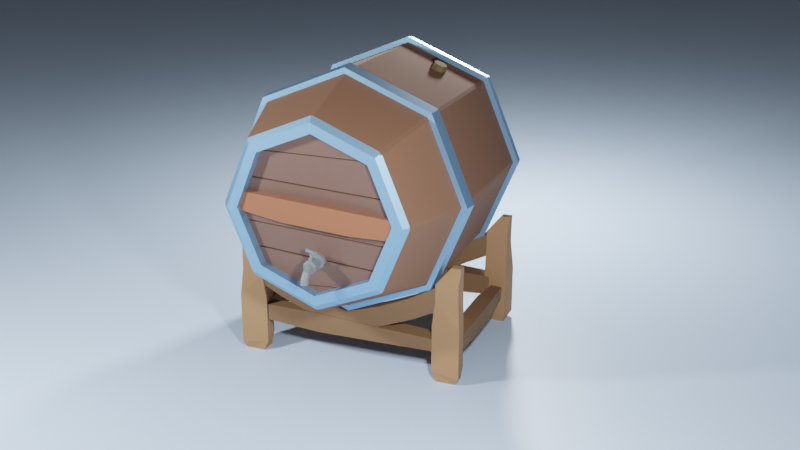 # Source: Barrel.blend  (saved by Blender 3.1.7; exported with 4.5.12 LTS)
import bpy
from mathutils import Matrix  # noqa: F401  (used for matrix-valued properties, if any)

bpy.ops.wm.read_factory_settings(use_empty=True)
scene = bpy.context.scene
scene.name = 'Scene'

# ---- collections
col_collection = bpy.data.collections.new('Collection'); scene.collection.children.link(col_collection)
col_barrel = bpy.data.collections.new('Barrel'); scene.collection.children.link(col_barrel)
col_faucet = bpy.data.collections.new('Faucet'); scene.collection.children.link(col_faucet)
col_stand = bpy.data.collections.new('Stand'); scene.collection.children.link(col_stand)

# ---- materials (node trees are filled in below, after node groups)
mat_wood = bpy.data.materials.new('Wood')
mat_wood.use_transparent_shadow = False
mat_metal = bpy.data.materials.new('Metal')
mat_metal.use_transparent_shadow = False
mat_material_003 = bpy.data.materials.new('Material.003')
mat_material_003.use_transparent_shadow = False
mat_material_004 = bpy.data.materials.new('Material.004')
mat_material_004.use_transparent_shadow = False
mat_darker_wood = bpy.data.materials.new('Darker Wood')
mat_darker_wood.use_transparent_shadow = False
mat_cork = bpy.data.materials.new('Cork')
mat_cork.use_transparent_shadow = False
mat_faucet = bpy.data.materials.new('Faucet')
mat_faucet.use_transparent_shadow = False
mat_material_002 = bpy.data.materials.new('Material.002')
mat_material_002.use_transparent_shadow = False
mat_stand_001 = bpy.data.materials.new('Stand.001')
mat_stand_001.use_transparent_shadow = False
mat_stand = bpy.data.materials.new('Stand')
mat_stand.use_transparent_shadow = False

# ---- material node trees
mat_wood.use_nodes = True; mat_wood.node_tree.nodes.clear()
_N = mat_wood.node_tree.nodes; _L = mat_wood.node_tree.links
n0 = _N.new('ShaderNodeBsdfPrincipled'); n0.name = 'Principled BSDF'; n0.location = (10, 300)
n0.distribution = 'GGX'
n0.subsurface_method = 'RANDOM_WALK_SKIN'
n0.inputs[0].default_value = (0.196, 0.09485, 0.05451, 1.0)
n0.inputs[2].default_value = 1.0
n0.inputs[3].default_value = 1.45
n0.inputs[27].default_value = (0.0, 0.0, 0.0, 1.0)
n0.inputs[28].default_value = 1.0
n1 = _N.new('ShaderNodeOutputMaterial'); n1.name = 'Material Output'; n1.location = (300, 300)
_L.new(n0.outputs[0], n1.inputs[0])
n1.is_active_output = True
mat_metal.use_nodes = True; mat_metal.node_tree.nodes.clear()
_N = mat_metal.node_tree.nodes; _L = mat_metal.node_tree.links
n0 = _N.new('ShaderNodeBsdfPrincipled'); n0.name = 'Principled BSDF'; n0.location = (10, 300)
n0.distribution = 'GGX'
n0.subsurface_method = 'RANDOM_WALK_SKIN'
n0.inputs[0].default_value = (0.2488, 0.471, 0.7794, 1.0)
n0.inputs[1].default_value = 0.7955
n0.inputs[3].default_value = 1.45
n0.inputs[27].default_value = (0.0, 0.0, 0.0, 1.0)
n0.inputs[28].default_value = 1.0
n1 = _N.new('ShaderNodeOutputMaterial'); n1.name = 'Material Output'; n1.location = (300, 300)
_L.new(n0.outputs[0], n1.inputs[0])
n1.is_active_output = True
mat_material_003.use_nodes = True; mat_material_003.node_tree.nodes.clear()
_N = mat_material_003.node_tree.nodes; _L = mat_material_003.node_tree.links
n0 = _N.new('ShaderNodeBsdfPrincipled'); n0.name = 'Principled BSDF'; n0.location = (10, 300)
n0.distribution = 'GGX'
n0.subsurface_method = 'RANDOM_WALK_SKIN'
n0.inputs[0].default_value = (0.1237, 0.06604, 0.04807, 1.0)
n0.inputs[3].default_value = 1.45
n0.inputs[27].default_value = (0.0, 0.0, 0.0, 1.0)
n0.inputs[28].default_value = 1.0
n1 = _N.new('ShaderNodeOutputMaterial'); n1.name = 'Material Output'; n1.location = (300, 300)
_L.new(n0.outputs[0], n1.inputs[0])
n1.is_active_output = True
mat_material_004.use_nodes = True; mat_material_004.node_tree.nodes.clear()
_N = mat_material_004.node_tree.nodes; _L = mat_material_004.node_tree.links
n0 = _N.new('ShaderNodeBsdfPrincipled'); n0.name = 'Principled BSDF'; n0.location = (10, 300)
n0.distribution = 'GGX'
n0.subsurface_method = 'RANDOM_WALK_SKIN'
n0.inputs[0].default_value = (0.03106, 0.01748, 0.004737, 1.0)
n0.inputs[3].default_value = 1.45
n0.inputs[27].default_value = (0.0, 0.0, 0.0, 1.0)
n0.inputs[28].default_value = 1.0
n1 = _N.new('ShaderNodeOutputMaterial'); n1.name = 'Material Output'; n1.location = (300, 300)
_L.new(n0.outputs[0], n1.inputs[0])
n1.is_active_output = True
mat_darker_wood.use_nodes = True; mat_darker_wood.node_tree.nodes.clear()
_N = mat_darker_wood.node_tree.nodes; _L = mat_darker_wood.node_tree.links
n0 = _N.new('ShaderNodeOutputMaterial'); n0.name = 'Material Output'; n0.location = (300, 300)
n1 = _N.new('ShaderNodeBsdfPrincipled'); n1.name = 'Principled BSDF'; n1.location = (10, 300)
n1.distribution = 'GGX'
n1.subsurface_method = 'RANDOM_WALK_SKIN'
n1.inputs[0].default_value = (0.2742, 0.09817, 0.04975, 1.0)
n1.inputs[2].default_value = 1.0
n1.inputs[3].default_value = 1.45
n1.inputs[27].default_value = (0.0, 0.0, 0.0, 1.0)
n1.inputs[28].default_value = 1.0
_L.new(n1.outputs[0], n0.inputs[0])
n0.is_active_output = True
mat_cork.use_nodes = True; mat_cork.node_tree.nodes.clear()
_N = mat_cork.node_tree.nodes; _L = mat_cork.node_tree.links
n0 = _N.new('ShaderNodeBsdfPrincipled'); n0.name = 'Principled BSDF'; n0.location = (10, 300)
n0.distribution = 'GGX'
n0.subsurface_method = 'RANDOM_WALK_SKIN'
n0.inputs[0].default_value = (0.1376, 0.09622, 0.03994, 1.0)
n0.inputs[2].default_value = 1.0
n0.inputs[3].default_value = 1.45
n0.inputs[27].default_value = (0.0, 0.0, 0.0, 1.0)
n0.inputs[28].default_value = 1.0
n1 = _N.new('ShaderNodeOutputMaterial'); n1.name = 'Material Output'; n1.location = (300, 300)
_L.new(n0.outputs[0], n1.inputs[0])
n1.is_active_output = True
mat_faucet.use_nodes = True; mat_faucet.node_tree.nodes.clear()
_N = mat_faucet.node_tree.nodes; _L = mat_faucet.node_tree.links
n0 = _N.new('ShaderNodeBsdfPrincipled'); n0.name = 'Principled BSDF'; n0.location = (10, 300)
n0.distribution = 'GGX'
n0.subsurface_method = 'RANDOM_WALK_SKIN'
n0.inputs[0].default_value = (0.1651, 0.1912, 0.2086, 1.0)
n0.inputs[2].default_value = 0.3636
n0.inputs[3].default_value = 1.45
n0.inputs[13].default_value = 0.9773
n0.inputs[27].default_value = (0.0, 0.0, 0.0, 1.0)
n0.inputs[28].default_value = 1.0
n1 = _N.new('ShaderNodeOutputMaterial'); n1.name = 'Material Output'; n1.location = (300, 300)
_L.new(n0.outputs[0], n1.inputs[0])
n1.is_active_output = True
mat_material_002.use_nodes = True; mat_material_002.node_tree.nodes.clear()
_N = mat_material_002.node_tree.nodes; _L = mat_material_002.node_tree.links
n0 = _N.new('ShaderNodeBsdfPrincipled'); n0.name = 'Principled BSDF'; n0.location = (10, 300)
n0.distribution = 'GGX'
n0.subsurface_method = 'RANDOM_WALK_SKIN'
n0.inputs[0].default_value = (0.5674, 0.7464, 1.0, 1.0)
n0.inputs[3].default_value = 1.45
n0.inputs[27].default_value = (0.0, 0.0, 0.0, 1.0)
n0.inputs[28].default_value = 1.0
n1 = _N.new('ShaderNodeOutputMaterial'); n1.name = 'Material Output'; n1.location = (300, 300)
_L.new(n0.outputs[0], n1.inputs[0])
n1.is_active_output = True
mat_stand_001.use_nodes = True; mat_stand_001.node_tree.nodes.clear()
_N = mat_stand_001.node_tree.nodes; _L = mat_stand_001.node_tree.links
n0 = _N.new('ShaderNodeOutputMaterial'); n0.name = 'Material Output'; n0.location = (300, 300)
n1 = _N.new('ShaderNodeBsdfPrincipled'); n1.name = 'Principled BSDF'; n1.location = (10, 300)
n1.distribution = 'GGX'
n1.subsurface_method = 'RANDOM_WALK_SKIN'
n1.inputs[0].default_value = (0.1902, 0.1042, 0.05163, 1.0)
n1.inputs[2].default_value = 1.0
n1.inputs[3].default_value = 1.45
n1.inputs[27].default_value = (0.0, 0.0, 0.0, 1.0)
n1.inputs[28].default_value = 1.0
_L.new(n1.outputs[0], n0.inputs[0])
n0.is_active_output = True
mat_stand.use_nodes = True; mat_stand.node_tree.nodes.clear()
_N = mat_stand.node_tree.nodes; _L = mat_stand.node_tree.links
n0 = _N.new('ShaderNodeBsdfPrincipled'); n0.name = 'Principled BSDF'; n0.location = (10, 300)
n0.distribution = 'GGX'
n0.subsurface_method = 'RANDOM_WALK_SKIN'
n0.inputs[0].default_value = (0.3588, 0.1931, 0.09296, 1.0)
n0.inputs[2].default_value = 1.0
n0.inputs[3].default_value = 1.45
n0.inputs[27].default_value = (0.0, 0.0, 0.0, 1.0)
n0.inputs[28].default_value = 1.0
n1 = _N.new('ShaderNodeOutputMaterial'); n1.name = 'Material Output'; n1.location = (300, 300)
_L.new(n0.outputs[0], n1.inputs[0])
n1.is_active_output = True

# ---- world
world_world = bpy.data.worlds.new('World'); scene.world = world_world
world_world.use_nodes = True; world_world.node_tree.nodes.clear()
_N = world_world.node_tree.nodes; _L = world_world.node_tree.links
n0 = _N.new('ShaderNodeOutputWorld'); n0.name = 'World Output'; n0.location = (300, 300)
n1 = _N.new('ShaderNodeBackground'); n1.name = 'Background'; n1.location = (10, 300)
n1.inputs[0].default_value = (0.05088, 0.05088, 0.05088, 1.0)
_L.new(n1.outputs[0], n0.inputs[0])
n0.is_active_output = True
world_world.color = (0.05088, 0.05088, 0.05088)
world_world.use_sun_shadow = False
world_world.sun_shadow_jitter_overblur = 0.0

# ---- cameras
cam_camera = bpy.data.cameras.new('Camera')
cam_camera.clip_end = 100.0
cam_camera.ortho_scale = 7.314

# ---- lights
light_spot = bpy.data.lights.new('Spot', 'POINT')
light_spot.transmission_factor = 0.0
light_spot.energy = 1201.0
light_spot.shadow_soft_size = 0.25
light_spot.shadow_maximum_resolution = 0.006
light_spot.use_absolute_resolution = True
light_spot_001 = bpy.data.lights.new('Spot.001', 'POINT')
light_spot_001.transmission_factor = 0.0
light_spot_001.energy = 1541.0
light_spot_001.shadow_soft_size = 0.25
light_spot_001.shadow_maximum_resolution = 0.006
light_spot_001.use_absolute_resolution = True
light_spot_002 = bpy.data.lights.new('Spot.002', 'POINT')
light_spot_002.transmission_factor = 0.0
light_spot_002.energy = 1818.0
light_spot_002.shadow_soft_size = 0.25
light_spot_002.shadow_maximum_resolution = 0.006
light_spot_002.use_absolute_resolution = True

# ---- meshes
me_cylinder = bpy.data.meshes.new('Cylinder')
me_cylinder.from_pydata([(3.903e-09, 0.6517, 1.0), (0.4608, 0.4608, 1.0), (0.6517, 0.0, 1.0), (0.4608, -0.4608, 1.0), (-6.365e-08, -0.6517, 1.0), (-0.4608, -0.4608, 1.0), (-0.6517, 5.854e-09, 1.0), (-0.4608, 0.4608, 1.0), (-0.6948, -0.6948, 0.5382), (-0.7071, -0.7071, 0.4586), (-0.9826, 1.101e-08, 0.5382), (-1.0, 1.192e-08, 0.4586), (0.0, 1.0, 0.4586), (0.0, 0.9826, 0.5382), (-0.6948, 0.6948, 0.5382), (-0.7071, 0.7071, 0.4586), (0.4608, 0.4608, 0.9419), (6.555e-09, 0.6517, 0.9419), (0.6517, 0.0, 0.9419), (0.4608, -0.4608, 0.9419), (-6.1e-08, -0.6517, 0.9419), (-0.6517, 0.0, 0.9419), (-0.7027, 0.6757, 0.5382), (-8.742e-08, -1.0, 0.4586), (-8.59e-08, -0.9826, 0.5382), (0.7071, -0.7071, 0.4586), (0.6948, -0.6948, 0.5382), (1.0, -4.371e-08, 0.4586), (0.9826, -4.037e-08, 0.5382), (0.7071, 0.7071, 0.4586), (0.6948, 0.6948, 0.5382), (0.7425, 0.7425, 0.4566), (5.963e-09, 1.05, 0.4566), (0.7296, 0.7296, 0.5402), (1.05, 0.0, 0.4566), (1.032, 0.0, 0.5402), (0.7425, -0.7425, 0.4566), (0.7296, -0.7296, 0.5402), (-8.583e-08, -1.05, 0.4566), (-8.424e-08, -1.032, 0.5402), (-0.7425, -0.7425, 0.4566), (-0.7296, -0.7296, 0.5402), (-1.05, 0.0, 0.4566), (-1.032, 0.0, 0.5402), (-0.7296, 0.7296, 0.5402), (5.963e-09, 1.032, 0.5402), (-0.7425, 0.7425, 0.4566), (0.5217, 0.5217, 1.0), (1.128e-09, 0.7377, 1.0), (0.7377, 0.0, 1.0), (0.5217, -0.5217, 1.0), (-6.642e-08, -0.7377, 1.0), (-0.5217, -0.5217, 1.0), (-0.7377, 1.691e-09, 1.0), (-0.5217, 0.5217, 1.0), (-0.6948, 0.6948, 0.5382), (-0.7027, 0.6757, 0.5382), (-0.6757, 0.7027, 0.5382), (-0.6948, 0.6948, 0.5382), (-0.5368, 0.5639, 0.9702), (-0.5639, 0.5368, 0.9702), (-0.5436, 0.5436, 0.9809), (-0.6757, 0.7027, 0.5382), (-0.5436, 0.5436, 0.9809), (-0.5368, 0.5639, 0.9702), (-0.5639, 0.5368, 0.9702), (-0.7139, 0.6907, 0.0), (-0.6907, 0.7139, 0.0), (-0.6907, 0.7139, 0.4586), (-0.7139, 0.6907, 0.4586), (-0.7071, 0.7071, 0.4586), (-0.01382, 0.9943, 0.0), (0.01382, 0.9943, 0.0), (-0.014, 0.9768, 0.5382), (0.014, 0.9768, 0.5382), (0.0, 0.9826, 0.5382), (0.01382, 0.9943, 0.4586), (-0.01382, 0.9943, 0.4586), (0.0, 1.0, 0.4586), (0.014, 0.7804, 0.9702), (-0.014, 0.7804, 0.9702), (2.965e-10, 0.7735, 0.9781), (0.693, 0.7129, 0.0), (0.7129, 0.693, 0.0), (0.7129, 0.693, 0.4586), (0.693, 0.7129, 0.4586), (0.7071, 0.7071, 0.4586), (0.6806, 0.7007, 0.5382), (0.7007, 0.6806, 0.5382), (0.6948, 0.6948, 0.5382), (0.5619, 0.5417, 0.9702), (0.5417, 0.5619, 0.9702), (0.5468, 0.5468, 0.9782), (0.9942, 0.014, 0.0), (0.9942, -0.014, 0.0), (0.9942, -0.014, 0.4586), (0.9942, 0.014, 0.4586), (1.0, -4.371e-08, 0.4586), (0.9768, 0.01418, 0.5382), (0.9768, -0.01418, 0.5382), (0.9826, -4.037e-08, 0.5382), (0.7804, -0.01418, 0.9702), (0.7804, 0.01418, 0.9702), (0.7733, -1.91e-09, 0.9782), (0.7127, -0.6936, 0.0), (0.6936, -0.7127, 0.0), (0.6936, -0.7127, 0.4586), (0.7127, -0.6936, 0.4586), (0.7071, -0.7071, 0.4586), (0.7005, -0.6812, 0.5382), (0.6812, -0.7005, 0.5382), (0.6948, -0.6948, 0.5382), (0.5423, -0.5616, 0.9702), (0.5616, -0.5423, 0.9702), (0.5472, -0.5472, 0.9779), (0.01431, -0.9941, 0.0), (-0.01431, -0.9941, 0.0), (-0.01431, -0.9941, 0.4586), (0.01431, -0.9941, 0.4586), (-8.742e-08, -1.0, 0.4586), (0.01449, -0.9766, 0.5382), (-0.01449, -0.9766, 0.5382), (-8.59e-08, -0.9826, 0.5382), (-0.01449, -0.7802, 0.9702), (0.01449, -0.7802, 0.9702), (-6.811e-08, -0.773, 0.9783), (-0.6961, -0.7117, 0.0), (-0.7117, -0.6961, 0.0), (-0.7117, -0.6961, 0.4586), (-0.6961, -0.7117, 0.4586), (-0.7071, -0.7071, 0.4586), (-0.6837, -0.6994, 0.5382), (-0.6994, -0.6837, 0.5382), (-0.6948, -0.6948, 0.5382), (-0.5606, -0.5448, 0.9702), (-0.5448, -0.5606, 0.9702), (-0.5488, -0.5488, 0.9764), (-0.9969, -0.007398, 0.0), (-0.9969, 0.007398, 0.0), (-0.9969, 0.007398, 0.4586), (-0.9969, -0.007398, 0.4586), (-1.0, 1.192e-08, 0.4586), (-0.9795, -0.007492, 0.5382), (-0.9795, 0.007492, 0.5382), (-0.9826, 1.101e-08, 0.5382), (-0.7831, 0.007492, 0.9702), (-0.7831, -0.007492, 0.9702), (-0.7794, 8.483e-10, 0.9744), (0.3984, 0.4867, 0.9419), (0.4131, 0.4806, 0.9419), (0.3383, -0.5116, 0.9419), (0.3225, -0.5181, 0.9419), (0.6079, -0.1058, 0.9419), (0.6002, -0.1243, 0.9419), (0.5808, 0.1713, 0.9419), (0.5913, 0.1458, 0.9419), (0.1899, 0.573, 0.9419), (0.2017, 0.5682, 0.9419), (0.1297, -0.598, 0.9419), (0.1173, -0.6031, 0.9419), (-0.1842, 0.5754, 0.9419), (-0.172, 0.5805, 0.9419), (-0.2316, -0.5558, 0.9419), (-0.2434, -0.5509, 0.9419), (-0.4565, -0.4626, 0.9419), (-0.4652, -0.4503, 0.9419), (-0.4608, -0.4608, 0.9463), (-0.4652, 0.4503, 0.9419), (-0.4565, 0.4626, 0.9419), (-0.4608, 0.4608, 0.9463), (-0.4565, -0.4626, 0.9332), (-0.4652, -0.4503, 0.9332), (-0.4652, 0.4503, 0.9332), (-0.4565, 0.4626, 0.9332), (-0.2434, -0.5509, 0.9331), (-0.2316, -0.5558, 0.9331), (-0.172, 0.5805, 0.9331), (-0.1842, 0.5754, 0.9331), (0.1173, -0.6031, 0.928), (0.1297, -0.598, 0.928), (0.2017, 0.5682, 0.928), (0.1899, 0.573, 0.928), (0.3225, -0.5181, 0.9302), (0.3383, -0.5116, 0.9302), (0.4131, 0.4806, 0.9302), (0.3984, 0.4867, 0.9302), (0.5913, 0.1458, 0.9341), (0.5808, 0.1713, 0.9341), (0.6002, -0.1243, 0.9341), (0.6079, -0.1058, 0.9341), (-0.7027, 0.6757, 0.5382), (-0.5639, 0.5368, 0.9702), (-0.5436, 0.5436, 0.9809), (-0.5368, 0.5639, 0.9702), (-0.6757, 0.7027, 0.5382)], [], [(141, 140, 128, 130, 9, 11), (83, 84, 96, 93), (94, 95, 107, 104), (105, 106, 118, 115), (116, 117, 129, 126), (0, 7, 169, 168, 160, 161, 17), (15, 11, 42, 46), (67, 68, 77, 71), (72, 76, 85, 82), (6, 7, 54, 53), (5, 6, 53, 52), (4, 5, 52, 51), (3, 4, 51, 50), (1, 2, 49, 47), (74, 79, 91, 87), (57, 59, 80, 73), (88, 90, 102, 98), (99, 101, 113, 109), (110, 112, 124, 120), (121, 123, 135, 131), (132, 134, 146, 142), (2, 3, 50, 49), (16, 149, 150, 19, 153, 154), (2, 1, 16, 154, 155, 18), (159, 156, 17, 161, 162, 20), (5, 4, 20, 162, 163, 164, 166), (122, 121, 131, 133, 8, 24), (108, 107, 95, 97, 27, 25), (58, 57, 73, 75, 13, 14), (100, 99, 109, 111, 26, 28), (75, 74, 87, 89, 30, 13), (103, 102, 90, 92, 47, 49), (89, 88, 98, 100, 28, 30), (7, 0, 48, 54), (24, 8, 41, 39), (11, 9, 40, 42), (8, 10, 43, 41), (9, 23, 38, 40), (10, 14, 44, 43), (23, 25, 36, 38), (25, 27, 34, 36), (78, 77, 68, 70, 15, 12), (144, 143, 56, 58, 14, 10), (130, 129, 117, 119, 23, 9), (114, 113, 101, 103, 49, 50), (133, 132, 142, 144, 10, 8), (97, 96, 84, 86, 29, 27), (111, 110, 120, 122, 24, 26), (119, 118, 106, 108, 25, 23), (44, 45, 32, 46), (43, 44, 46, 42), (41, 43, 42, 40), (39, 41, 40, 38), (37, 39, 38, 36), (35, 37, 36, 34), (33, 35, 34, 31), (45, 33, 31, 32), (26, 24, 39, 37), (14, 13, 45, 44), (12, 15, 46, 32), (28, 26, 37, 35), (29, 12, 32, 31), (13, 30, 33, 45), (30, 28, 35, 33), (27, 29, 31, 34), (81, 80, 59, 61, 54, 48), (92, 91, 79, 81, 48, 47), (22, 62, 55), (0, 1, 47, 48), (58, 56, 22, 55), (57, 58, 55, 62), (56, 60, 65, 22), (61, 60, 145, 147, 53, 54), (62, 22, 190, 194), (22, 65, 191, 190), (59, 57, 62, 64), (60, 61, 63, 65), (61, 59, 64, 63), (68, 69, 70), (66, 69, 68, 67), (125, 124, 112, 114, 50, 51), (73, 74, 75), (76, 77, 78), (79, 80, 81), (71, 77, 76, 72), (73, 80, 79, 74), (86, 85, 76, 78, 12, 29), (84, 85, 86), (87, 88, 89), (90, 91, 92), (84, 83, 82, 85), (87, 91, 90, 88), (136, 135, 123, 125, 51, 52), (95, 96, 97), (98, 99, 100), (101, 102, 103), (95, 94, 93, 96), (101, 99, 98, 102), (147, 146, 134, 136, 52, 53), (106, 107, 108), (109, 110, 111), (112, 113, 114), (106, 105, 104, 107), (112, 110, 109, 113), (143, 145, 60, 56), (117, 118, 119), (120, 121, 122), (123, 124, 125), (117, 116, 115, 118), (123, 121, 120, 124), (70, 69, 139, 141, 11, 15), (128, 129, 130), (131, 132, 133), (134, 135, 136), (128, 127, 126, 129), (134, 132, 131, 135), (138, 139, 69, 66), (139, 140, 141), (142, 143, 144), (145, 146, 147), (139, 138, 137, 140), (145, 143, 142, 146), (127, 128, 140, 137), (163, 160, 168, 164), (151, 148, 157, 158), (7, 6, 21, 167, 169), (3, 2, 18, 152, 153, 19), (149, 148, 185, 184), (4, 3, 19, 150, 151, 158, 159, 20), (153, 152, 189, 188), (155, 152, 18), (156, 159, 178, 181), (1, 0, 17, 156, 157, 148, 149, 16), (161, 160, 177, 176), (6, 5, 166, 165, 21), (164, 165, 166), (167, 168, 169), (168, 167, 172, 173), (165, 167, 21), (170, 173, 172, 171), (167, 165, 171, 172), (165, 164, 170, 171), (164, 168, 173, 170), (175, 176, 177, 174), (163, 162, 175, 174), (160, 163, 174, 177), (162, 161, 176, 175), (179, 180, 181, 178), (158, 157, 180, 179), (157, 156, 181, 180), (159, 158, 179, 178), (183, 184, 185, 182), (151, 150, 183, 182), (148, 151, 182, 185), (150, 149, 184, 183), (187, 188, 189, 186), (155, 154, 187, 186), (152, 155, 186, 189), (154, 153, 188, 187), (193, 191, 192), (190, 191, 193, 194), (63, 64, 193, 192), (65, 63, 192, 191), (64, 62, 194, 193)])
me_cylinder.polygons.foreach_set('material_index', [0, 0, 0, 0, 0, 1, 1, 0, 0, 1, 1, 1, 1, 1, 0, 0, 0, 0, 0, 0, 0, 1, 2, 1, 2, 1, 0, 0, 0, 0, 0, 1, 0, 1, 1, 1, 1, 1, 1, 1, 1, 0, 0, 0, 1, 0, 0, 0, 0, 1, 1, 1, 1, 1, 1, 1, 1, 1, 1, 1, 1, 1, 1, 1, 1, 1, 1, 0, 1, 0, 0, 0, 1, 0, 0, 0, 0, 0, 0, 0, 1, 0, 0, 1, 0, 0, 0, 0, 0, 1, 0, 0, 1, 0, 0, 1, 0, 0, 1, 0, 0, 1, 0, 0, 0, 0, 0, 1, 0, 0, 0, 0, 0, 1, 0, 0, 0, 0, 0, 1, 0, 0, 0, 2, 2, 1, 1, 0, 1, 0, 2, 0, 1, 0, 1, 0, 0, 0, 2, 3, 0, 0, 0, 3, 0, 0, 0, 3, 0, 0, 0, 3, 0, 0, 0, 3, 0, 0, 0, 1, 0, 0, 0, 0])
_uv = me_cylinder.uv_layers.new(name='UVMap')
_uv.uv.foreach_set('vector', [0.25, 0.8646, 0.2513, 0.8646, 0.3731, 0.8646, 0.375, 0.8646, 0.375, 0.8646, 0.25, 0.8646, 0.8725, 0.75, 0.8725, 0.8646, 0.7525, 0.8646, 0.7525, 0.75, 0.7475, 0.75, 0.7475, 0.8646, 0.6274, 0.8646, 0.6274, 0.75, 0.6226, 0.75, 0.6226, 0.8646, 0.5025, 0.8646, 0.5025, 0.75, 0.4975, 0.75, 0.4975, 0.8646, 0.3769, 0.8646, 0.3769, 0.75, 0.25, 0.4524, 0.1069, 0.3931, 0.1069, 0.3931, 0.1082, 0.3937, 0.1928, 0.4287, 0.1966, 0.4303, 0.25, 0.4524, 0.125, 0.8646, 0.25, 0.8646, 0.25, 0.8646, 0.125, 0.8646, 0.1221, 0.75, 0.1221, 0.8646, 0.002444, 0.8646, 0.002444, 0.75, 0.9976, 0.75, 0.9976, 0.8646, 0.8775, 0.8646, 0.8775, 0.75, 0.04758, 0.25, 0.1069, 0.3931, 0.08797, 0.412, 0.02086, 0.25, 0.1069, 0.1069, 0.04758, 0.25, 0.02086, 0.25, 0.08797, 0.08797, 0.25, 0.04758, 0.1069, 0.1069, 0.08797, 0.08797, 0.25, 0.02086, 0.3931, 0.1069, 0.25, 0.04758, 0.25, 0.02086, 0.412, 0.08797, 0.3931, 0.3931, 0.4524, 0.25, 0.4791, 0.25, 0.412, 0.412, 0.9975, 0.8846, 0.9969, 0.9926, 0.8782, 0.9926, 0.8776, 0.8846, 0.1216, 0.8846, 0.1207, 0.9926, 0.003148, 0.9926, 0.002519, 0.8846, 0.8724, 0.8846, 0.8718, 0.9926, 0.7532, 0.9926, 0.7526, 0.8846, 0.7474, 0.8846, 0.7468, 0.9926, 0.6281, 0.9926, 0.6275, 0.8846, 0.6225, 0.8846, 0.6219, 0.9926, 0.5033, 0.9926, 0.5026, 0.8846, 0.4974, 0.8846, 0.4967, 0.9926, 0.3775, 0.9926, 0.377, 0.8846, 0.373, 0.8846, 0.3725, 0.9926, 0.2517, 0.9926, 0.2513, 0.8846, 0.4524, 0.25, 0.3931, 0.1069, 0.412, 0.08797, 0.4791, 0.25, 0.3931, 0.3931, 0.3783, 0.3993, 0.3551, 0.0911, 0.3931, 0.1069, 0.4364, 0.2114, 0.4304, 0.3032, 0.4524, 0.25, 0.3931, 0.3931, 0.3931, 0.3931, 0.4304, 0.3032, 0.4337, 0.2953, 0.4524, 0.25, 0.2864, 0.06267, 0.309, 0.428, 0.25, 0.4524, 0.1966, 0.4303, 0.1781, 0.07738, 0.25, 0.04758, 0.1069, 0.1069, 0.25, 0.04758, 0.25, 0.04758, 0.1781, 0.07738, 0.1744, 0.07889, 0.1082, 0.1063, 0.1069, 0.1069, 0.5, 0.8846, 0.4974, 0.8846, 0.377, 0.8846, 0.375, 0.8846, 0.375, 0.8846, 0.5, 0.8846, 0.625, 0.8646, 0.6274, 0.8646, 0.7475, 0.8646, 0.75, 0.8646, 0.75, 0.8646, 0.625, 0.8646, 0.125, 0.8846, 0.1216, 0.8846, 0.002519, 0.8846, 0.0, 0.8846, 0.0, 0.8846, 0.125, 0.8846, 0.75, 0.8846, 0.7474, 0.8846, 0.6275, 0.8846, 0.625, 0.8846, 0.625, 0.8846, 0.75, 0.8846, 1.0, 0.8846, 0.9975, 0.8846, 0.8776, 0.8846, 0.875, 0.8846, 0.875, 0.8846, 1.0, 0.8846, 0.7508, 0.9945, 0.7532, 0.9926, 0.8718, 0.9926, 0.8742, 0.9945, 0.8722, 1.0, 0.7528, 1.0, 0.875, 0.8846, 0.8724, 0.8846, 0.7526, 0.8846, 0.75, 0.8846, 0.75, 0.8846, 0.875, 0.8846, 0.1069, 0.3931, 0.25, 0.4524, 0.25, 0.4791, 0.08797, 0.412, 0.5, 0.8846, 0.375, 0.8846, 0.375, 0.8846, 0.5, 0.8846, 0.25, 0.8646, 0.375, 0.8646, 0.375, 0.8646, 0.25, 0.8646, 0.375, 0.8846, 0.25, 0.8846, 0.25, 0.8846, 0.375, 0.8846, 0.375, 0.8646, 0.5, 0.8646, 0.5, 0.8646, 0.375, 0.8646, 0.25, 0.8846, 0.125, 0.8846, 0.125, 0.8846, 0.25, 0.8846, 0.5, 0.8646, 0.625, 0.8646, 0.625, 0.8646, 0.5, 0.8646, 0.625, 0.8646, 0.75, 0.8646, 0.75, 0.8646, 0.625, 0.8646, 0.0, 0.8646, 0.002444, 0.8646, 0.1221, 0.8646, 0.125, 0.8646, 0.125, 0.8646, 0.0, 0.8646, 0.25, 0.8846, 0.2487, 0.8846, 0.1284, 0.8846, 0.125, 0.8846, 0.125, 0.8846, 0.25, 0.8846, 0.375, 0.8646, 0.3769, 0.8646, 0.4975, 0.8646, 0.5, 0.8646, 0.5, 0.8646, 0.375, 0.8646, 0.6257, 0.9945, 0.6281, 0.9926, 0.7468, 0.9926, 0.7492, 0.9945, 0.7472, 1.0, 0.6278, 1.0, 0.375, 0.8846, 0.373, 0.8846, 0.2513, 0.8846, 0.25, 0.8846, 0.25, 0.8846, 0.375, 0.8846, 0.75, 0.8646, 0.7525, 0.8646, 0.8725, 0.8646, 0.875, 0.8646, 0.875, 0.8646, 0.75, 0.8646, 0.625, 0.8846, 0.6225, 0.8846, 0.5026, 0.8846, 0.5, 0.8846, 0.5, 0.8846, 0.625, 0.8846, 0.5, 0.8646, 0.5025, 0.8646, 0.6226, 0.8646, 0.625, 0.8646, 0.625, 0.8646, 0.5, 0.8646, 0.125, 0.8846, 0.0, 0.8846, 0.0, 0.8646, 0.125, 0.8646, 0.25, 0.8846, 0.125, 0.8846, 0.125, 0.8646, 0.25, 0.8646, 0.375, 0.8846, 0.25, 0.8846, 0.25, 0.8646, 0.375, 0.8646, 0.5, 0.8846, 0.375, 0.8846, 0.375, 0.8646, 0.5, 0.8646, 0.625, 0.8846, 0.5, 0.8846, 0.5, 0.8646, 0.625, 0.8646, 0.75, 0.8846, 0.625, 0.8846, 0.625, 0.8646, 0.75, 0.8646, 0.875, 0.8846, 0.75, 0.8846, 0.75, 0.8646, 0.875, 0.8646, 1.0, 0.8846, 0.875, 0.8846, 0.875, 0.8646, 1.0, 0.8646, 0.625, 0.8846, 0.5, 0.8846, 0.5, 0.8846, 0.625, 0.8846, 0.125, 0.8846, 0.0, 0.8846, 0.0, 0.8846, 0.125, 0.8846, 0.0, 0.8646, 0.125, 0.8646, 0.125, 0.8646, 0.0, 0.8646, 0.75, 0.8846, 0.625, 0.8846, 0.625, 0.8846, 0.75, 0.8846, 0.875, 0.8646, 1.0, 0.8646, 1.0, 0.8646, 0.875, 0.8646, 1.0, 0.8846, 0.875, 0.8846, 0.875, 0.8846, 1.0, 0.8846, 0.875, 0.8846, 0.75, 0.8846, 0.75, 0.8846, 0.875, 0.8846, 0.75, 0.8646, 0.875, 0.8646, 0.875, 0.8646, 0.75, 0.8646, 0.0007434, 0.9945, 0.003148, 0.9926, 0.1207, 0.9926, 0.124, 0.9952, 0.1222, 1.0, 0.002828, 1.0, 0.8758, 0.9945, 0.8782, 0.9926, 0.9969, 0.9926, 0.9993, 0.9945, 0.9972, 1.0, 0.8778, 1.0, 0.1284, 0.8846, 0.1221, 0.8859, 0.125, 0.8846, 0.25, 0.4524, 0.3931, 0.3931, 0.412, 0.412, 0.25, 0.4791, 0.125, 0.8846, 0.1284, 0.8846, 0.1284, 0.8846, 0.125, 0.8846, 0.1216, 0.8846, 0.125, 0.8846, 0.125, 0.8846, 0.1216, 0.8846, 0.1284, 0.8846, 0.1293, 0.9926, 0.1293, 0.9926, 0.1284, 0.8846, 0.126, 0.9952, 0.1293, 0.9926, 0.2483, 0.9926, 0.2496, 0.9936, 0.2472, 1.0, 0.1278, 1.0, 0.1221, 0.8859, 0.1284, 0.8846, 0.1284, 0.8846, 0.1221, 0.8859, 0.1284, 0.8846, 0.1293, 0.9926, 0.1293, 0.9926, 0.1284, 0.8846, 0.1207, 0.9926, 0.1216, 0.8846, 0.1216, 0.8846, 0.1207, 0.9926, 0.1293, 0.9926, 0.126, 0.9952, 0.126, 0.9952, 0.1293, 0.9926, 0.124, 0.9952, 0.1207, 0.9926, 0.1207, 0.9926, 0.124, 0.9952, 0.1221, 0.8646, 0.1271, 0.8646, 0.125, 0.8646, 0.1279, 0.75, 0.1279, 0.8646, 0.1221, 0.8646, 0.1221, 0.75, 0.5008, 0.9946, 0.5033, 0.9926, 0.6219, 0.9926, 0.6243, 0.9945, 0.6222, 1.0, 0.5028, 1.0, 0.002519, 0.8846, 0.0, 0.8851, 0.0, 0.8846, -0.001728, 0.8646, 0.002444, 0.8646, 0.0, 0.8646, -0.001955, 0.9935, 0.003148, 0.9926, 0.001014, 0.9926, 0.002444, 0.75, 0.002444, 0.8646, 0.0, 0.8646, 0.0, 0.75, 0.002519, 0.8846, 0.003148, 0.9926, 0.0, 0.9926, 0.0, 0.8851, 0.875, 0.8646, 0.8775, 0.8646, 0.9976, 0.8646, 1.0, 0.8646, 1.0, 0.8646, 0.875, 0.8646, 0.8725, 0.8646, 0.8768, 0.8646, 0.875, 0.8646, 0.8776, 0.8846, 0.8728, 0.8855, 0.875, 0.8846, 0.873, 0.9935, 0.8782, 0.9926, 0.876, 0.9926, 0.8725, 0.8646, 0.8725, 0.75, 0.8775, 0.75, 0.8775, 0.8646, 0.8776, 0.8846, 0.8782, 0.9926, 0.8718, 0.9926, 0.8724, 0.8846, 0.3756, 0.9941, 0.3775, 0.9926, 0.4967, 0.9926, 0.4992, 0.9946, 0.4972, 1.0, 0.3778, 1.0, 0.7475, 0.8646, 0.7518, 0.8646, 0.75, 0.8646, 0.7526, 0.8846, 0.7478, 0.8855, 0.75, 0.8846, 0.748, 0.9935, 0.7532, 0.9926, 0.751, 0.9926, 0.7475, 0.8646, 0.7475, 0.75, 0.7525, 0.75, 0.7525, 0.8646, 0.7468, 0.9926, 0.7474, 0.8846, 0.7526, 0.8846, 0.7532, 0.9926, 0.2504, 0.9936, 0.2517, 0.9926, 0.3725, 0.9926, 0.3744, 0.9941, 0.3722, 1.0, 0.2528, 1.0, 0.6226, 0.8646, 0.6267, 0.8646, 0.625, 0.8646, 0.6275, 0.8846, 0.6229, 0.8855, 0.625, 0.8846, 0.6231, 0.9935, 0.6281, 0.9926, 0.626, 0.9926, 0.6226, 0.8646, 0.6226, 0.75, 0.6274, 0.75, 0.6274, 0.8646, 0.6219, 0.9926, 0.6225, 0.8846, 0.6275, 0.8846, 0.6281, 0.9926, 0.2487, 0.8846, 0.2483, 0.9926, 0.1293, 0.9926, 0.1284, 0.8846, 0.4975, 0.8646, 0.5018, 0.8646, 0.5, 0.8646, 0.5026, 0.8846, 0.4978, 0.8855, 0.5, 0.8846, 0.498, 0.9935, 0.5033, 0.9926, 0.501, 0.9926, 0.4975, 0.8646, 0.4975, 0.75, 0.5025, 0.75, 0.5025, 0.8646, 0.4967, 0.9926, 0.4974, 0.8846, 0.5026, 0.8846, 0.5033, 0.9926, 0.125, 0.8646, 0.1279, 0.8646, 0.2487, 0.8646, 0.25, 0.8646, 0.25, 0.8646, 0.125, 0.8646, 0.3731, 0.8646, 0.3764, 0.8646, 0.375, 0.8646, 0.377, 0.8846, 0.3733, 0.8853, 0.375, 0.8846, 0.3734, 0.9933, 0.3775, 0.9926, 0.3758, 0.9926, 0.3731, 0.8646, 0.3731, 0.75, 0.3769, 0.75, 0.3769, 0.8646, 0.3725, 0.9926, 0.373, 0.8846, 0.377, 0.8846, 0.3775, 0.9926, 0.2487, 0.75, 0.2487, 0.8646, 0.1279, 0.8646, 0.1279, 0.75, 0.2487, 0.8646, 0.2509, 0.8646, 0.25, 0.8646, 0.2513, 0.8846, 0.2489, 0.8851, 0.25, 0.8846, 0.249, 0.9931, 0.2517, 0.9926, 0.2505, 0.9926, 0.2487, 0.8646, 0.2487, 0.75, 0.2513, 0.75, 0.2513, 0.8646, 0.2483, 0.9926, 0.2487, 0.8846, 0.2513, 0.8846, 0.2517, 0.9926, 0.3731, 0.75, 0.3731, 0.8646, 0.2513, 0.8646, 0.2513, 0.75, 0.1744, 0.07889, 0.1928, 0.4287, 0.1082, 0.3937, 0.1082, 0.1063, 0.3502, 0.08908, 0.3737, 0.4012, 0.3126, 0.4265, 0.2903, 0.06426, 0.1069, 0.3931, 0.04758, 0.25, 0.04758, 0.25, 0.1055, 0.3899, 0.1069, 0.3931, 0.3931, 0.1069, 0.4524, 0.25, 0.4524, 0.25, 0.4388, 0.2171, 0.4364, 0.2114, 0.3931, 0.1069, 0.3783, 0.3993, 0.3737, 0.4012, 0.3737, 0.4012, 0.3783, 0.3993, 0.25, 0.04758, 0.3931, 0.1069, 0.3931, 0.1069, 0.3551, 0.0911, 0.3502, 0.08908, 0.2903, 0.06426, 0.2864, 0.06267, 0.25, 0.04758, 0.4364, 0.2114, 0.4388, 0.2171, 0.4388, 0.2171, 0.4364, 0.2114, 0.4337, 0.2953, 0.4388, 0.2171, 0.4524, 0.25, 0.309, 0.428, 0.2864, 0.06267, 0.2864, 0.06267, 0.309, 0.428, 0.3931, 0.3931, 0.25, 0.4524, 0.25, 0.4524, 0.309, 0.428, 0.3126, 0.4265, 0.3737, 0.4012, 0.3783, 0.3993, 0.3931, 0.3931, 0.1966, 0.4303, 0.1928, 0.4287, 0.1928, 0.4287, 0.1966, 0.4303, 0.04758, 0.25, 0.1069, 0.1069, 0.1069, 0.1069, 0.1055, 0.1101, 0.04758, 0.25, 0.1082, 0.1063, 0.1055, 0.1101, 0.1069, 0.1069, 0.1055, 0.3899, 0.1082, 0.3937, 0.1069, 0.3931, 0.1082, 0.3937, 0.1055, 0.3899, 0.1055, 0.3899, 0.1082, 0.3937, 0.1055, 0.1101, 0.1055, 0.3899, 0.04758, 0.25, 0.1082, 0.1063, 0.1082, 0.3937, 0.1055, 0.3899, 0.1055, 0.1101, 0.1055, 0.3899, 0.1055, 0.1101, 0.1055, 0.1101, 0.1055, 0.3899, 0.1055, 0.1101, 0.1082, 0.1063, 0.1082, 0.1063, 0.1055, 0.1101, 0.1082, 0.1063, 0.1082, 0.3937, 0.1082, 0.3937, 0.1082, 0.1063, 0.1781, 0.07738, 0.1966, 0.4303, 0.1928, 0.4287, 0.1744, 0.07889, 0.1744, 0.07889, 0.1781, 0.07738, 0.1781, 0.07738, 0.1744, 0.07889, 0.1928, 0.4287, 0.1744, 0.07889, 0.1744, 0.07889, 0.1928, 0.4287, 0.1781, 0.07738, 0.1966, 0.4303, 0.1966, 0.4303, 0.1781, 0.07738, 0.2903, 0.06426, 0.3126, 0.4265, 0.309, 0.428, 0.2864, 0.06267, 0.2903, 0.06426, 0.3126, 0.4265, 0.3126, 0.4265, 0.2903, 0.06426, 0.3126, 0.4265, 0.309, 0.428, 0.309, 0.428, 0.3126, 0.4265, 0.2864, 0.06267, 0.2903, 0.06426, 0.2903, 0.06426, 0.2864, 0.06267, 0.3551, 0.0911, 0.3783, 0.3993, 0.3737, 0.4012, 0.3502, 0.08908, 0.3502, 0.08908, 0.3551, 0.0911, 0.3551, 0.0911, 0.3502, 0.08908, 0.3737, 0.4012, 0.3502, 0.08908, 0.3502, 0.08908, 0.3737, 0.4012, 0.3551, 0.0911, 0.3783, 0.3993, 0.3783, 0.3993, 0.3551, 0.0911, 0.4304, 0.3032, 0.4364, 0.2114, 0.4388, 0.2171, 0.4337, 0.2953, 0.4337, 0.2953, 0.4304, 0.3032, 0.4304, 0.3032, 0.4337, 0.2953, 0.4388, 0.2171, 0.4337, 0.2953, 0.4337, 0.2953, 0.4388, 0.2171, 0.4304, 0.3032, 0.4364, 0.2114, 0.4364, 0.2114, 0.4304, 0.3032, 0.1217, 0.9942, 0.1293, 0.9926, 0.126, 0.9952, 0.1284, 0.8846, 0.1293, 0.9926, 0.1207, 0.9926, 0.1216, 0.8846, 0.124, 0.9952, 0.1207, 0.9926, 0.1207, 0.9926, 0.124, 0.9952, 0.1293, 0.9926, 0.126, 0.9952, 0.126, 0.9952, 0.1293, 0.9926, 0.1207, 0.9926, 0.1216, 0.8846, 0.1216, 0.8846, 0.1207, 0.9926])
me_cylinder.materials.append(mat_wood)
me_cylinder.materials.append(mat_metal)
me_cylinder.materials.append(mat_material_003)
me_cylinder.materials.append(mat_material_004)
me_cylinder.use_remesh_fix_poles = True
me_cylinder.use_remesh_preserve_attributes = False
me_cylinder.update()
me_cube_001 = bpy.data.meshes.new('Cube.001')
me_cube_001.from_pydata([(-1.0, -1.0, -1.0), (-1.0, -1.0, 1.0), (-1.0, 1.0, -1.0), (-1.0, 1.0, 1.0), (1.0, -1.0, -1.0), (1.0, -1.0, 1.0), (1.0, 1.0, -1.0), (1.0, 1.0, 1.0), (-1.108, 0.3692, -1.108), (-1.108, -0.3692, -1.108), (-1.108, -0.3692, 1.108), (-1.108, 0.3692, 1.108), (1.506, -0.4048, -1.26), (1.506, 0.4211, -1.26), (1.506, 0.4211, 1.218), (1.506, -0.4048, 1.218)], [], [(8, 11, 3, 2), (2, 3, 7, 6), (12, 15, 5, 4), (4, 5, 1, 0), (9, 12, 4, 0), (15, 10, 1, 5), (7, 3, 11, 14), (14, 11, 10, 15), (2, 6, 13, 8), (8, 13, 12, 9), (6, 7, 14, 13), (13, 14, 15, 12), (0, 1, 10, 9), (9, 10, 11, 8)])
_uv = me_cube_001.uv_layers.new(name='UVMap')
_uv.uv.foreach_set('vector', [0.375, 0.1667, 0.625, 0.1667, 0.625, 0.25, 0.375, 0.25, 0.375, 0.25, 0.625, 0.25, 0.625, 0.5, 0.375, 0.5, 0.375, 0.6667, 0.625, 0.6667, 0.625, 0.75, 0.375, 0.75, 0.375, 0.75, 0.625, 0.75, 0.625, 1.0, 0.375, 1.0, 0.125, 0.6667, 0.375, 0.6667, 0.375, 0.75, 0.125, 0.75, 0.625, 0.6667, 0.875, 0.6667, 0.875, 0.75, 0.625, 0.75, 0.625, 0.5, 0.875, 0.5, 0.875, 0.5833, 0.625, 0.5833, 0.625, 0.5833, 0.875, 0.5833, 0.875, 0.6667, 0.625, 0.6667, 0.125, 0.5, 0.375, 0.5, 0.375, 0.5833, 0.125, 0.5833, 0.125, 0.5833, 0.375, 0.5833, 0.375, 0.6667, 0.125, 0.6667, 0.375, 0.5, 0.625, 0.5, 0.625, 0.5833, 0.375, 0.5833, 0.375, 0.5833, 0.625, 0.5833, 0.625, 0.6667, 0.375, 0.6667, 0.375, 0.0, 0.625, 0.0, 0.625, 0.08333, 0.375, 0.08333, 0.375, 0.08333, 0.625, 0.08333, 0.625, 0.1667, 0.375, 0.1667])
me_cube_001.materials.append(mat_darker_wood)
me_cube_001.use_remesh_fix_poles = True
me_cube_001.use_remesh_preserve_attributes = False
me_cube_001.update()
me_cube_003 = bpy.data.meshes.new('Cube.003')
me_cube_003.from_pydata([(-1.0, -1.0, -1.0), (-1.0, -1.0, 1.0), (-1.0, 1.0, -1.0), (-1.0, 1.0, 1.0), (1.0, -1.0, -1.0), (1.0, -1.0, 1.0), (1.0, 1.0, -1.0), (1.0, 1.0, 1.0)], [], [(0, 1, 3, 2), (2, 3, 7, 6), (6, 7, 5, 4), (4, 5, 1, 0), (2, 6, 4, 0), (7, 3, 1, 5)])
_uv = me_cube_003.uv_layers.new(name='UVMap')
_uv.uv.foreach_set('vector', [0.375, 0.0, 0.625, 0.0, 0.625, 0.25, 0.375, 0.25, 0.375, 0.25, 0.625, 0.25, 0.625, 0.5, 0.375, 0.5, 0.375, 0.5, 0.625, 0.5, 0.625, 0.75, 0.375, 0.75, 0.375, 0.75, 0.625, 0.75, 0.625, 1.0, 0.375, 1.0, 0.125, 0.5, 0.375, 0.5, 0.375, 0.75, 0.125, 0.75, 0.625, 0.5, 0.875, 0.5, 0.875, 0.75, 0.625, 0.75])
me_cube_003.materials.append(mat_darker_wood)
me_cube_003.use_remesh_fix_poles = True
me_cube_003.use_remesh_preserve_attributes = False
me_cube_003.update()
me_cylinder_008 = bpy.data.meshes.new('Cylinder.008')
me_cylinder_008.from_pydata([(0.0, 1.0, -1.0), (0.0, 1.0, 1.0), (0.7071, 0.7071, -1.0), (0.7071, 0.7071, 1.0), (1.0, -4.371e-08, -1.0), (1.0, -4.371e-08, 1.0), (0.7071, -0.7071, -1.0), (0.7071, -0.7071, 1.0), (-8.742e-08, -1.0, -1.0), (-8.742e-08, -1.0, 1.0), (-0.7071, -0.7071, -1.0), (-0.7071, -0.7071, 1.0), (-1.0, 1.192e-08, -1.0), (-1.0, 1.192e-08, 1.0), (-0.7071, 0.7071, -1.0), (-0.7071, 0.7071, 1.0), (4.036e-09, 1.26, -0.42), (5.277e-09, 1.26, 0.42), (0.891, 0.891, 0.42), (0.891, 0.891, -0.42), (1.26, -4.949e-08, 0.42), (1.26, -4.949e-08, -0.42), (0.891, -0.891, 0.42), (0.891, -0.891, -0.42), (-1.142e-07, -1.26, 0.42), (-1.154e-07, -1.26, -0.42), (-0.891, -0.891, 0.42), (-0.891, -0.891, -0.42), (-1.26, 9.438e-09, 0.42), (-1.26, 9.438e-09, -0.42), (-0.891, 0.891, 0.42), (-0.891, 0.891, -0.42)], [], [(17, 1, 3, 18), (18, 3, 5, 20), (20, 5, 7, 22), (22, 7, 9, 24), (24, 9, 11, 26), (26, 11, 13, 28), (3, 1, 15, 13, 11, 9, 7, 5), (28, 13, 15, 30), (30, 15, 1, 17), (0, 2, 4, 6, 8, 10, 12, 14), (14, 31, 16, 0), (31, 30, 17, 16), (12, 29, 31, 14), (29, 28, 30, 31), (10, 27, 29, 12), (27, 26, 28, 29), (8, 25, 27, 10), (25, 24, 26, 27), (6, 23, 25, 8), (23, 22, 24, 25), (4, 21, 23, 6), (21, 20, 22, 23), (2, 19, 21, 4), (19, 18, 20, 21), (0, 16, 19, 2), (16, 17, 18, 19)])
_uv = me_cylinder_008.uv_layers.new(name='UVMap')
_uv.uv.foreach_set('vector', [1.0, 0.8333, 1.0, 1.0, 0.875, 1.0, 0.875, 0.8333, 0.875, 0.8333, 0.875, 1.0, 0.75, 1.0, 0.75, 0.8333, 0.75, 0.8333, 0.75, 1.0, 0.625, 1.0, 0.625, 0.8333, 0.625, 0.8333, 0.625, 1.0, 0.5, 1.0, 0.5, 0.8333, 0.5, 0.8333, 0.5, 1.0, 0.375, 1.0, 0.375, 0.8333, 0.375, 0.8333, 0.375, 1.0, 0.25, 1.0, 0.25, 0.8333, 0.4197, 0.4197, 0.25, 0.49, 0.08029, 0.4197, 0.01, 0.25, 0.08029, 0.08029, 0.25, 0.01, 0.4197, 0.08029, 0.49, 0.25, 0.25, 0.8333, 0.25, 1.0, 0.125, 1.0, 0.125, 0.8333, 0.125, 0.8333, 0.125, 1.0, 0.0, 1.0, 0.0, 0.8333, 0.75, 0.49, 0.9197, 0.4197, 0.99, 0.25, 0.9197, 0.08029, 0.75, 0.01, 0.5803, 0.08029, 0.51, 0.25, 0.5803, 0.4197, 0.125, 0.5, 0.125, 0.6667, 0.0, 0.6667, 0.0, 0.5, 0.125, 0.6667, 0.125, 0.8333, 0.0, 0.8333, 0.0, 0.6667, 0.25, 0.5, 0.25, 0.6667, 0.125, 0.6667, 0.125, 0.5, 0.25, 0.6667, 0.25, 0.8333, 0.125, 0.8333, 0.125, 0.6667, 0.375, 0.5, 0.375, 0.6667, 0.25, 0.6667, 0.25, 0.5, 0.375, 0.6667, 0.375, 0.8333, 0.25, 0.8333, 0.25, 0.6667, 0.5, 0.5, 0.5, 0.6667, 0.375, 0.6667, 0.375, 0.5, 0.5, 0.6667, 0.5, 0.8333, 0.375, 0.8333, 0.375, 0.6667, 0.625, 0.5, 0.625, 0.6667, 0.5, 0.6667, 0.5, 0.5, 0.625, 0.6667, 0.625, 0.8333, 0.5, 0.8333, 0.5, 0.6667, 0.75, 0.5, 0.75, 0.6667, 0.625, 0.6667, 0.625, 0.5, 0.75, 0.6667, 0.75, 0.8333, 0.625, 0.8333, 0.625, 0.6667, 0.875, 0.5, 0.875, 0.6667, 0.75, 0.6667, 0.75, 0.5, 0.875, 0.6667, 0.875, 0.8333, 0.75, 0.8333, 0.75, 0.6667, 1.0, 0.5, 1.0, 0.6667, 0.875, 0.6667, 0.875, 0.5, 1.0, 0.6667, 1.0, 0.8333, 0.875, 0.8333, 0.875, 0.6667])
me_cylinder_008.materials.append(mat_cork)
me_cylinder_008.use_remesh_fix_poles = True
me_cylinder_008.use_remesh_preserve_attributes = False
me_cylinder_008.update()
me_cylinder_002 = bpy.data.meshes.new('Cylinder.002')
me_cylinder_002.from_pydata([(0.0, 1.0, -1.0), (0.0, 1.0, 1.0), (0.7071, 0.7071, -1.0), (0.7071, 0.7071, 1.0), (1.0, -4.371e-08, -1.0), (1.0, -4.371e-08, 1.0), (0.7071, -0.7071, -1.0), (0.7071, -0.7071, 1.0), (-8.742e-08, -1.0, -1.0), (-8.742e-08, -1.0, 1.0), (-0.7071, -0.7071, -1.0), (-0.7071, -0.7071, 1.0), (-1.0, 1.192e-08, -1.0), (-1.0, 1.192e-08, 1.0), (-0.7071, 0.7071, -1.0), (-0.7071, 0.7071, 1.0)], [], [(0, 1, 3, 2), (2, 3, 5, 4), (4, 5, 7, 6), (6, 7, 9, 8), (8, 9, 11, 10), (10, 11, 13, 12), (3, 1, 15, 13, 11, 9, 7, 5), (12, 13, 15, 14), (14, 15, 1, 0), (0, 2, 4, 6, 8, 10, 12, 14)])
_uv = me_cylinder_002.uv_layers.new(name='UVMap')
_uv.uv.foreach_set('vector', [1.0, 0.5, 1.0, 1.0, 0.875, 1.0, 0.875, 0.5, 0.875, 0.5, 0.875, 1.0, 0.75, 1.0, 0.75, 0.5, 0.75, 0.5, 0.75, 1.0, 0.625, 1.0, 0.625, 0.5, 0.625, 0.5, 0.625, 1.0, 0.5, 1.0, 0.5, 0.5, 0.5, 0.5, 0.5, 1.0, 0.375, 1.0, 0.375, 0.5, 0.375, 0.5, 0.375, 1.0, 0.25, 1.0, 0.25, 0.5, 0.4197, 0.4197, 0.25, 0.49, 0.08029, 0.4197, 0.01, 0.25, 0.08029, 0.08029, 0.25, 0.01, 0.4197, 0.08029, 0.49, 0.25, 0.25, 0.5, 0.25, 1.0, 0.125, 1.0, 0.125, 0.5, 0.125, 0.5, 0.125, 1.0, 0.0, 1.0, 0.0, 0.5, 0.75, 0.49, 0.9197, 0.4197, 0.99, 0.25, 0.9197, 0.08029, 0.75, 0.01, 0.5803, 0.08029, 0.51, 0.25, 0.5803, 0.4197])
me_cylinder_002.materials.append(mat_faucet)
me_cylinder_002.use_remesh_fix_poles = True
me_cylinder_002.use_remesh_preserve_attributes = False
me_cylinder_002.update()
me_cylinder_003 = bpy.data.meshes.new('Cylinder.003')
me_cylinder_003.from_pydata([(0.0, 1.0, -1.0), (0.0, 1.0, 1.0), (0.7071, 0.7071, -1.0), (0.7071, 0.7071, 1.0), (1.0, -4.371e-08, -1.0), (1.0, -4.371e-08, 1.0), (0.7071, -0.7071, -1.0), (0.7071, -0.7071, 1.0), (-8.742e-08, -1.0, -1.0), (-8.742e-08, -1.0, 1.0), (-0.7071, -0.7071, -1.0), (-0.7071, -0.7071, 1.0), (-0.9428, 0.138, -0.8506), (-0.9428, 0.138, 0.8506), (-0.7643, 0.5691, -0.8506), (-0.7643, 0.5691, 0.8506), (-1.0, 1.192e-08, 1.0), (-1.0, 1.192e-08, -1.0), (-0.7071, 0.7071, -1.0), (-0.7071, 0.7071, 1.0), (-1.249, 0.2648, 0.3069), (-1.249, 0.2648, -0.3069), (-1.07, 0.6959, -0.3069), (-1.07, 0.6959, 0.3069)], [], [(0, 1, 3, 2), (2, 3, 5, 4), (4, 5, 7, 6), (6, 7, 9, 8), (8, 9, 11, 10), (10, 11, 16, 17), (3, 1, 19, 16, 11, 9, 7, 5), (13, 15, 23, 20), (18, 19, 1, 0), (0, 2, 4, 6, 8, 10, 17, 18), (13, 12, 17, 16), (12, 14, 18, 17), (15, 13, 16, 19), (14, 15, 19, 18), (21, 20, 23, 22), (12, 13, 20, 21), (15, 14, 22, 23), (14, 12, 21, 22)])
_uv = me_cylinder_003.uv_layers.new(name='UVMap')
_uv.uv.foreach_set('vector', [1.0, 0.5, 1.0, 1.0, 0.875, 1.0, 0.875, 0.5, 0.875, 0.5, 0.875, 1.0, 0.75, 1.0, 0.75, 0.5, 0.75, 0.5, 0.75, 1.0, 0.625, 1.0, 0.625, 0.5, 0.625, 0.5, 0.625, 1.0, 0.5, 1.0, 0.5, 0.5, 0.5, 0.5, 0.5, 1.0, 0.375, 1.0, 0.375, 0.5, 0.375, 0.5, 0.375, 1.0, 0.25, 1.0, 0.25, 0.5, 0.4197, 0.4197, 0.25, 0.49, 0.08029, 0.4197, 0.01, 0.25, 0.08029, 0.08029, 0.25, 0.01, 0.4197, 0.08029, 0.49, 0.25, 0.2256, 0.9627, 0.1494, 0.9627, 0.1494, 0.9627, 0.2256, 0.9627, 0.125, 0.5, 0.125, 1.0, 0.0, 1.0, 0.0, 0.5, 0.75, 0.49, 0.9197, 0.4197, 0.99, 0.25, 0.9197, 0.08029, 0.75, 0.01, 0.5803, 0.08029, 0.51, 0.25, 0.5803, 0.4197, 0.2256, 0.9627, 0.2256, 0.5373, 0.25, 0.5, 0.25, 1.0, 0.2256, 0.5373, 0.1494, 0.5373, 0.125, 0.5, 0.25, 0.5, 0.1494, 0.9627, 0.2256, 0.9627, 0.25, 1.0, 0.125, 1.0, 0.1494, 0.5373, 0.1494, 0.9627, 0.125, 1.0, 0.125, 0.5, 0.2256, 0.5373, 0.2256, 0.9627, 0.1494, 0.9627, 0.1494, 0.5373, 0.2256, 0.5373, 0.2256, 0.9627, 0.2256, 0.9627, 0.2256, 0.5373, 0.1494, 0.9627, 0.1494, 0.5373, 0.1494, 0.5373, 0.1494, 0.9627, 0.1494, 0.5373, 0.2256, 0.5373, 0.2256, 0.5373, 0.1494, 0.5373])
me_cylinder_003.materials.append(mat_faucet)
me_cylinder_003.use_remesh_fix_poles = True
me_cylinder_003.use_remesh_preserve_attributes = False
me_cylinder_003.update()
me_cylinder_004 = bpy.data.meshes.new('Cylinder.004')
me_cylinder_004.from_pydata([(0.0, 1.0, -1.0), (0.0, 1.0, 1.0), (0.7071, 0.7071, -1.0), (0.7071, 0.7071, 1.0), (1.0, -4.371e-08, -1.0), (1.0, -4.371e-08, 1.0), (0.7071, -0.7071, -1.0), (0.7071, -0.7071, 1.0), (-8.742e-08, -1.0, -1.0), (-8.742e-08, -1.0, 1.0), (-0.7071, -0.7071, -1.0), (-0.7071, -0.7071, 1.0), (-1.0, 1.192e-08, -1.0), (-1.0, 1.192e-08, 1.0), (-0.7071, 0.7071, -1.0), (-0.7071, 0.7071, 1.0)], [], [(0, 1, 3, 2), (2, 3, 5, 4), (4, 5, 7, 6), (6, 7, 9, 8), (8, 9, 11, 10), (10, 11, 13, 12), (3, 1, 15, 13, 11, 9, 7, 5), (12, 13, 15, 14), (14, 15, 1, 0), (0, 2, 4, 6, 8, 10, 12, 14)])
_uv = me_cylinder_004.uv_layers.new(name='UVMap')
_uv.uv.foreach_set('vector', [1.0, 0.5, 1.0, 1.0, 0.875, 1.0, 0.875, 0.5, 0.875, 0.5, 0.875, 1.0, 0.75, 1.0, 0.75, 0.5, 0.75, 0.5, 0.75, 1.0, 0.625, 1.0, 0.625, 0.5, 0.625, 0.5, 0.625, 1.0, 0.5, 1.0, 0.5, 0.5, 0.5, 0.5, 0.5, 1.0, 0.375, 1.0, 0.375, 0.5, 0.375, 0.5, 0.375, 1.0, 0.25, 1.0, 0.25, 0.5, 0.4197, 0.4197, 0.25, 0.49, 0.08029, 0.4197, 0.01, 0.25, 0.08029, 0.08029, 0.25, 0.01, 0.4197, 0.08029, 0.49, 0.25, 0.25, 0.5, 0.25, 1.0, 0.125, 1.0, 0.125, 0.5, 0.125, 0.5, 0.125, 1.0, 0.0, 1.0, 0.0, 0.5, 0.75, 0.49, 0.9197, 0.4197, 0.99, 0.25, 0.9197, 0.08029, 0.75, 0.01, 0.5803, 0.08029, 0.51, 0.25, 0.5803, 0.4197])
me_cylinder_004.materials.append(mat_faucet)
me_cylinder_004.use_remesh_fix_poles = True
me_cylinder_004.use_remesh_preserve_attributes = False
me_cylinder_004.update()
me_cylinder_005 = bpy.data.meshes.new('Cylinder.005')
me_cylinder_005.from_pydata([(0.0, 1.0, -1.0), (0.0, 1.0, 1.0), (0.7071, 0.7071, -1.0), (0.7071, 0.7071, 1.0), (1.0, -4.371e-08, -1.0), (1.0, -4.371e-08, 1.0), (0.7071, -0.7071, -1.0), (0.7071, -0.7071, 1.0), (-8.742e-08, -1.0, -1.0), (-8.742e-08, -1.0, 1.0), (-0.7071, -0.7071, -1.0), (-0.7071, -0.7071, 1.0), (-1.0, 1.192e-08, -1.0), (-1.0, 1.192e-08, 1.0), (-0.7071, 0.7071, -1.0), (-0.7071, 0.7071, 1.0)], [], [(0, 1, 3, 2), (2, 3, 5, 4), (4, 5, 7, 6), (6, 7, 9, 8), (8, 9, 11, 10), (10, 11, 13, 12), (3, 1, 15, 13, 11, 9, 7, 5), (12, 13, 15, 14), (14, 15, 1, 0), (0, 2, 4, 6, 8, 10, 12, 14)])
_uv = me_cylinder_005.uv_layers.new(name='UVMap')
_uv.uv.foreach_set('vector', [1.0, 0.5, 1.0, 1.0, 0.875, 1.0, 0.875, 0.5, 0.875, 0.5, 0.875, 1.0, 0.75, 1.0, 0.75, 0.5, 0.75, 0.5, 0.75, 1.0, 0.625, 1.0, 0.625, 0.5, 0.625, 0.5, 0.625, 1.0, 0.5, 1.0, 0.5, 0.5, 0.5, 0.5, 0.5, 1.0, 0.375, 1.0, 0.375, 0.5, 0.375, 0.5, 0.375, 1.0, 0.25, 1.0, 0.25, 0.5, 0.4197, 0.4197, 0.25, 0.49, 0.08029, 0.4197, 0.01, 0.25, 0.08029, 0.08029, 0.25, 0.01, 0.4197, 0.08029, 0.49, 0.25, 0.25, 0.5, 0.25, 1.0, 0.125, 1.0, 0.125, 0.5, 0.125, 0.5, 0.125, 1.0, 0.0, 1.0, 0.0, 0.5, 0.75, 0.49, 0.9197, 0.4197, 0.99, 0.25, 0.9197, 0.08029, 0.75, 0.01, 0.5803, 0.08029, 0.51, 0.25, 0.5803, 0.4197])
me_cylinder_005.materials.append(mat_faucet)
me_cylinder_005.use_remesh_fix_poles = True
me_cylinder_005.use_remesh_preserve_attributes = False
me_cylinder_005.update()
me_cylinder_007 = bpy.data.meshes.new('Cylinder.007')
me_cylinder_007.from_pydata([(0.0, 1.0, -1.0), (0.7071, 0.7071, -1.0), (1.0, -4.371e-08, -1.0), (0.7071, -0.7071, -1.0), (-8.742e-08, -1.0, -1.0), (-0.7071, -0.7071, -1.0), (-1.0, 1.192e-08, -1.0), (-0.7071, 0.7071, -1.0), (1.636, 0.7071, 1.716), (1.05, 1.0, 1.88), (1.878, 5.093e-08, 1.648), (1.636, -0.7071, 1.716), (1.05, -1.0, 1.88), (0.464, -0.7071, 2.045), (0.2213, 1.421e-07, 2.113), (0.464, 0.7071, 2.045), (0.0, 1.0, 0.8724), (0.1876, 1.0, 1.35), (0.7736, 0.7071, 1.185), (0.7071, 0.7071, 0.8724), (1.016, -7.636e-09, 1.117), (1.0, -4.371e-08, 0.8724), (0.7736, -0.7071, 1.185), (0.7071, -0.7071, 0.8724), (0.1876, -1.0, 1.35), (-8.742e-08, -1.0, 0.8724), (-0.3983, -0.7071, 1.514), (-0.7071, -0.7071, 0.8724), (-0.641, 8.356e-08, 1.583), (-1.0, 1.192e-08, 0.8724), (-0.3983, 0.7071, 1.514), (-0.7071, 0.7071, 0.8724), (1.636, 0.7071, 1.716), (1.05, 1.0, 1.88), (1.878, 5.093e-08, 1.648), (1.636, -0.7071, 1.716), (1.05, -1.0, 1.88), (0.464, -0.7071, 2.045), (0.2213, 1.421e-07, 2.113), (0.464, 0.7071, 2.045), (2.325, 0.7071, 1.958), (2.227, 1.0, 2.249), (2.365, -8.89e-09, 1.837), (2.325, -0.7071, 1.958), (2.227, -1.0, 2.249), (2.13, -0.7071, 2.54), (2.09, 2.679e-07, 2.661), (2.13, 0.7071, 2.54), (3.288, 0.7071, 2.017), (3.288, 1.0, 2.311), (3.288, 1.897e-07, 1.895), (3.288, -0.7071, 2.017), (3.288, -1.0, 2.311), (3.288, -0.7071, 2.604), (3.288, 5.036e-07, 2.726), (3.288, 0.7071, 2.604)], [], [(7, 31, 16, 0), (20, 18, 8, 10), (22, 20, 10, 11), (24, 22, 11, 12), (26, 24, 12, 13), (28, 26, 13, 14), (2, 21, 23, 3), (30, 28, 14, 15), (17, 30, 15, 9), (0, 1, 2, 3, 4, 5, 6, 7), (14, 13, 37, 38), (5, 27, 29, 6), (1, 19, 21, 2), (0, 16, 19, 1), (3, 23, 25, 4), (6, 29, 31, 7), (4, 25, 27, 5), (19, 16, 17, 18), (21, 19, 18, 20), (23, 21, 20, 22), (25, 23, 22, 24), (27, 25, 24, 26), (29, 27, 26, 28), (31, 29, 28, 30), (16, 31, 30, 17), (18, 17, 9, 8), (34, 32, 40, 42), (12, 11, 35, 36), (10, 8, 32, 34), (15, 14, 38, 39), (13, 12, 36, 37), (11, 10, 34, 35), (8, 9, 33, 32), (9, 15, 39, 33), (42, 40, 48, 50), (39, 38, 46, 47), (37, 36, 44, 45), (35, 34, 42, 43), (32, 33, 41, 40), (33, 39, 47, 41), (38, 37, 45, 46), (36, 35, 43, 44), (48, 49, 55, 54, 53, 52, 51, 50), (47, 46, 54, 55), (45, 44, 52, 53), (43, 42, 50, 51), (40, 41, 49, 48), (41, 47, 55, 49), (46, 45, 53, 54), (44, 43, 51, 52)])
_uv = me_cylinder_007.uv_layers.new(name='UVMap')
_uv.uv.foreach_set('vector', [0.125, 0.5, 0.125, 0.9681, 0.0, 0.9681, 0.0, 0.5, 0.75, 1.0, 0.875, 1.0, 0.875, 1.0, 0.75, 1.0, 0.625, 1.0, 0.75, 1.0, 0.75, 1.0, 0.625, 1.0, 0.5, 1.0, 0.625, 1.0, 0.625, 1.0, 0.5, 1.0, 0.375, 1.0, 0.5, 1.0, 0.5, 1.0, 0.375, 1.0, 0.25, 1.0, 0.375, 1.0, 0.375, 1.0, 0.25, 1.0, 0.75, 0.5, 0.75, 0.9681, 0.625, 0.9681, 0.625, 0.5, 0.125, 1.0, 0.25, 1.0, 0.25, 1.0, 0.125, 1.0, 0.0, 1.0, 0.125, 1.0, 0.125, 1.0, 0.0, 1.0, 0.75, 0.49, 0.9197, 0.4197, 0.99, 0.25, 0.9197, 0.08029, 0.75, 0.01, 0.5803, 0.08029, 0.51, 0.25, 0.5803, 0.4197, 0.25, 1.0, 0.375, 1.0, 0.375, 1.0, 0.25, 1.0, 0.375, 0.5, 0.375, 0.9681, 0.25, 0.9681, 0.25, 0.5, 0.875, 0.5, 0.875, 0.9681, 0.75, 0.9681, 0.75, 0.5, 1.0, 0.5, 1.0, 0.9681, 0.875, 0.9681, 0.875, 0.5, 0.625, 0.5, 0.625, 0.9681, 0.5, 0.9681, 0.5, 0.5, 0.25, 0.5, 0.25, 0.9681, 0.125, 0.9681, 0.125, 0.5, 0.5, 0.5, 0.5, 0.9681, 0.375, 0.9681, 0.375, 0.5, 0.875, 0.9681, 1.0, 0.9681, 1.0, 1.0, 0.875, 1.0, 0.75, 0.9681, 0.875, 0.9681, 0.875, 1.0, 0.75, 1.0, 0.625, 0.9681, 0.75, 0.9681, 0.75, 1.0, 0.625, 1.0, 0.5, 0.9681, 0.625, 0.9681, 0.625, 1.0, 0.5, 1.0, 0.375, 0.9681, 0.5, 0.9681, 0.5, 1.0, 0.375, 1.0, 0.25, 0.9681, 0.375, 0.9681, 0.375, 1.0, 0.25, 1.0, 0.125, 0.9681, 0.25, 0.9681, 0.25, 1.0, 0.125, 1.0, 0.0, 0.9681, 0.125, 0.9681, 0.125, 1.0, 0.0, 1.0, 0.875, 1.0, 1.0, 1.0, 1.0, 1.0, 0.875, 1.0, 0.75, 1.0, 0.875, 1.0, 0.875, 1.0, 0.75, 1.0, 0.5, 1.0, 0.625, 1.0, 0.625, 1.0, 0.5, 1.0, 0.75, 1.0, 0.875, 1.0, 0.875, 1.0, 0.75, 1.0, 0.125, 1.0, 0.25, 1.0, 0.25, 1.0, 0.125, 1.0, 0.375, 1.0, 0.5, 1.0, 0.5, 1.0, 0.375, 1.0, 0.625, 1.0, 0.75, 1.0, 0.75, 1.0, 0.625, 1.0, 0.875, 1.0, 1.0, 1.0, 1.0, 1.0, 0.875, 1.0, 0.0, 1.0, 0.125, 1.0, 0.125, 1.0, 0.0, 1.0, 0.75, 1.0, 0.875, 1.0, 0.875, 1.0, 0.75, 1.0, 0.125, 1.0, 0.25, 1.0, 0.25, 1.0, 0.125, 1.0, 0.375, 1.0, 0.5, 1.0, 0.5, 1.0, 0.375, 1.0, 0.625, 1.0, 0.75, 1.0, 0.75, 1.0, 0.625, 1.0, 0.875, 1.0, 1.0, 1.0, 1.0, 1.0, 0.875, 1.0, 0.0, 1.0, 0.125, 1.0, 0.125, 1.0, 0.0, 1.0, 0.25, 1.0, 0.375, 1.0, 0.375, 1.0, 0.25, 1.0, 0.5, 1.0, 0.625, 1.0, 0.625, 1.0, 0.5, 1.0, 0.4197, 0.4197, 0.25, 0.49, 0.08029, 0.4197, 0.01, 0.25, 0.08029, 0.08029, 0.25, 0.01, 0.4197, 0.08029, 0.49, 0.25, 0.125, 1.0, 0.25, 1.0, 0.25, 1.0, 0.125, 1.0, 0.375, 1.0, 0.5, 1.0, 0.5, 1.0, 0.375, 1.0, 0.625, 1.0, 0.75, 1.0, 0.75, 1.0, 0.625, 1.0, 0.875, 1.0, 1.0, 1.0, 1.0, 1.0, 0.875, 1.0, 0.0, 1.0, 0.125, 1.0, 0.125, 1.0, 0.0, 1.0, 0.25, 1.0, 0.375, 1.0, 0.375, 1.0, 0.25, 1.0, 0.5, 1.0, 0.625, 1.0, 0.625, 1.0, 0.5, 1.0])
me_cylinder_007.materials.append(mat_faucet)
me_cylinder_007.use_remesh_fix_poles = True
me_cylinder_007.use_remesh_preserve_attributes = False
me_cylinder_007.update()
me_plane = bpy.data.meshes.new('Plane')
me_plane.from_pydata([(-1.0, -1.0, 0.0), (1.0, -1.0, 0.0), (-1.0, 1.0, 0.0), (1.0, 1.0, 0.0)], [], [(0, 1, 3, 2)])
_uv = me_plane.uv_layers.new(name='UVMap')
_uv.uv.foreach_set('vector', [0.0, 0.0, 1.0, 0.0, 1.0, 1.0, 0.0, 1.0])
me_plane.materials.append(mat_material_002)
me_plane.use_remesh_fix_poles = True
me_plane.use_remesh_preserve_attributes = False
me_plane.update()
me_cube_004 = bpy.data.meshes.new('Cube.004')
me_cube_004.from_pydata([(-0.6644, 1.035, 2.6), (-0.6644, 0.9521, 4.438), (1.0, 1.001, 2.6), (1.0, 0.9179, 4.438), (-0.6644, 0.0, -1.177), (-0.6644, 0.0, 0.6822), (1.0, 0.0, -1.177), (1.0, 0.0, 0.6822), (-0.6974, 0.3409, 1.647), (-0.6974, 0.6582, 2.899), (0.9671, 0.3571, -0.2054), (0.9671, 0.6907, 1.054), (-0.6974, 0.7135, 1.054), (-0.6974, 0.3685, -0.2054), (0.9671, 0.6355, 2.899), (0.9671, 0.3295, 1.647)], [], [(12, 9, 1, 0), (0, 1, 3, 2), (15, 8, 5, 7), (13, 10, 6, 4), (10, 15, 7, 6), (2, 3, 14, 11), (11, 14, 15, 10), (0, 2, 11, 12), (12, 11, 10, 13), (3, 1, 9, 14), (14, 9, 8, 15), (4, 5, 8, 13), (13, 8, 9, 12)])
_uv = me_cube_004.uv_layers.new(name='UVMap')
_uv.uv.foreach_set('vector', [0.375, 0.2083, 0.625, 0.2083, 0.625, 0.25, 0.375, 0.25, 0.375, 0.25, 0.625, 0.25, 0.625, 0.5, 0.375, 0.5, 0.625, 0.5833, 0.875, 0.5833, 0.875, 0.625, 0.625, 0.625, 0.125, 0.5833, 0.375, 0.5833, 0.375, 0.625, 0.125, 0.625, 0.375, 0.5833, 0.625, 0.5833, 0.625, 0.625, 0.375, 0.625, 0.375, 0.5, 0.625, 0.5, 0.625, 0.5417, 0.375, 0.5417, 0.375, 0.5417, 0.625, 0.5417, 0.625, 0.5833, 0.375, 0.5833, 0.125, 0.5, 0.375, 0.5, 0.375, 0.5417, 0.125, 0.5417, 0.125, 0.5417, 0.375, 0.5417, 0.375, 0.5833, 0.125, 0.5833, 0.625, 0.5, 0.875, 0.5, 0.875, 0.5417, 0.625, 0.5417, 0.625, 0.5417, 0.875, 0.5417, 0.875, 0.5833, 0.625, 0.5833, 0.375, 0.125, 0.625, 0.125, 0.625, 0.1667, 0.375, 0.1667, 0.375, 0.1667, 0.625, 0.1667, 0.625, 0.2083, 0.375, 0.2083])
me_cube_004.materials.append(mat_stand_001)
me_cube_004.materials.append(None)
me_cube_004.use_remesh_fix_poles = True
me_cube_004.use_remesh_preserve_attributes = False
me_cube_004.update()
me_cube_005 = bpy.data.meshes.new('Cube.005')
me_cube_005.from_pydata([(-0.8813, -0.8813, -1.0), (-1.0, -1.0, 1.0), (-0.8813, 0.8813, -1.0), (-0.7946, 1.0, 0.9673), (0.8813, -0.8813, -1.0), (1.0, -1.0, 1.0), (0.8813, 0.8813, -1.0), (0.7946, 1.0, 0.9673), (-0.9858, -1.096, 0.05198), (-0.9357, -1.0, 0.6604), (-0.7946, 1.0, 0.7145), (-1.096, 0.9922, 0.05157), (0.7946, 1.0, 0.7145), (1.103, 1.224, 0.1397), (0.9357, -1.0, 0.6604), (0.8734, -1.312, 0.137), (-0.4411, 0.2475, 1.33), (-0.4411, 1.13, 1.33), (0.4411, 1.13, 1.33), (0.4411, 0.2475, 1.33), (-1.096, 0.9922, -0.779), (1.103, 1.224, -0.8703), (0.9318, -1.312, -0.804), (-1.034, -1.096, -0.7219)], [], [(9, 1, 3, 10), (10, 3, 7, 12), (12, 7, 5, 14), (14, 5, 1, 9), (2, 6, 4, 0), (5, 7, 18, 19), (22, 15, 8, 23), (15, 14, 9, 8), (21, 13, 15, 22), (13, 12, 14, 15), (20, 11, 13, 21), (11, 10, 12, 13), (23, 8, 11, 20), (8, 9, 10, 11), (18, 17, 16, 19), (3, 1, 16, 17), (1, 5, 19, 16), (7, 3, 17, 18), (0, 23, 20, 2), (2, 20, 21, 6), (6, 21, 22, 4), (4, 22, 23, 0)])
_uv = me_cube_005.uv_layers.new(name='UVMap')
_uv.uv.foreach_set('vector', [0.5852, 0.0, 0.625, 0.0, 0.625, 0.25, 0.5852, 0.25, 0.5852, 0.25, 0.625, 0.25, 0.625, 0.5, 0.5852, 0.5, 0.5852, 0.5, 0.625, 0.5, 0.625, 0.75, 0.5852, 0.75, 0.5852, 0.75, 0.625, 0.75, 0.625, 1.0, 0.5852, 1.0, 0.125, 0.5, 0.375, 0.5, 0.375, 0.75, 0.125, 0.75, 0.625, 0.75, 0.625, 0.5, 0.625, 0.5, 0.625, 0.75, 0.4072, 0.75, 0.5019, 0.75, 0.5019, 1.0, 0.4072, 1.0, 0.5019, 0.75, 0.5852, 0.75, 0.5852, 1.0, 0.5019, 1.0, 0.4072, 0.5, 0.5019, 0.5, 0.5019, 0.75, 0.4072, 0.75, 0.5019, 0.5, 0.5852, 0.5, 0.5852, 0.75, 0.5019, 0.75, 0.4072, 0.25, 0.5019, 0.25, 0.5019, 0.5, 0.4072, 0.5, 0.5019, 0.25, 0.5852, 0.25, 0.5852, 0.5, 0.5019, 0.5, 0.4072, 0.0, 0.5019, 0.0, 0.5019, 0.25, 0.4072, 0.25, 0.5019, 0.0, 0.5852, 0.0, 0.5852, 0.25, 0.5019, 0.25, 0.625, 0.5, 0.875, 0.5, 0.875, 0.75, 0.625, 0.75, 0.625, 0.25, 0.625, 0.0, 0.625, 0.0, 0.625, 0.25, 0.625, 1.0, 0.625, 0.75, 0.625, 0.75, 0.625, 1.0, 0.625, 0.5, 0.625, 0.25, 0.625, 0.25, 0.625, 0.5, 0.375, 0.0, 0.4072, 0.0, 0.4072, 0.25, 0.375, 0.25, 0.375, 0.25, 0.4072, 0.25, 0.4072, 0.5, 0.375, 0.5, 0.375, 0.5, 0.4072, 0.5, 0.4072, 0.75, 0.375, 0.75, 0.375, 0.75, 0.4072, 0.75, 0.4072, 1.0, 0.375, 1.0])
me_cube_005.materials.append(mat_stand)
me_cube_005.use_remesh_fix_poles = True
me_cube_005.use_remesh_preserve_attributes = False
me_cube_005.update()
me_cube_008 = bpy.data.meshes.new('Cube.008')
me_cube_008.from_pydata([(-0.7921, -1.0, -0.7921), (-0.7921, -1.0, 0.7921), (-0.8323, 1.0, -0.8323), (-0.8352, 1.001, 0.8323), (0.8471, -0.8236, -0.6543), (0.8471, -0.8236, 0.6543), (0.8523, 0.9221, -0.6375), (0.8545, 0.9228, 0.6375), (-1.0, 0.3333, -1.0), (-1.0, -0.3333, -1.0), (-1.0, -0.3333, 1.0), (-1.003, 0.3322, 1.0), (0.945, -0.5097, -0.7522), (0.9808, 0.4113, -0.766), (0.9834, 0.4105, 0.766), (0.945, -0.5097, 0.7522), (1.0, -0.3333, 1.0), (0.7921, -1.0, 0.7921), (0.7921, -1.0, -0.7921), (1.0, -0.3333, -1.0)], [], [(8, 11, 3, 2), (2, 3, 7, 6), (12, 15, 5, 4), (18, 17, 1, 0), (9, 19, 18, 0), (16, 10, 1, 17), (7, 3, 11, 14), (14, 11, 10, 16), (2, 6, 13, 8), (8, 13, 19, 9), (6, 7, 14, 13), (13, 14, 16, 19), (0, 1, 10, 9), (9, 10, 11, 8), (5, 15, 16, 17), (4, 5, 17, 18), (12, 4, 18, 19), (15, 12, 19, 16)])
_uv = me_cube_008.uv_layers.new(name='UVMap')
_uv.uv.foreach_set('vector', [0.375, 0.1667, 0.625, 0.1667, 0.625, 0.25, 0.375, 0.25, 0.375, 0.25, 0.625, 0.25, 0.625, 0.5, 0.375, 0.5, 0.4006, 0.6887, 0.5994, 0.6887, 0.5975, 0.728, 0.4025, 0.728, 0.375, 0.75, 0.625, 0.75, 0.625, 1.0, 0.375, 1.0, 0.125, 0.6667, 0.375, 0.6667, 0.375, 0.75, 0.125, 0.75, 0.625, 0.6667, 0.875, 0.6667, 0.875, 0.75, 0.625, 0.75, 0.625, 0.5, 0.875, 0.5, 0.875, 0.5833, 0.625, 0.5833, 0.625, 0.5833, 0.875, 0.5833, 0.875, 0.6667, 0.625, 0.6667, 0.125, 0.5, 0.375, 0.5, 0.375, 0.5833, 0.125, 0.5833, 0.125, 0.5833, 0.375, 0.5833, 0.375, 0.6667, 0.125, 0.6667, 0.375, 0.5, 0.625, 0.5, 0.625, 0.5833, 0.375, 0.5833, 0.375, 0.5833, 0.625, 0.5833, 0.625, 0.6667, 0.375, 0.6667, 0.375, 0.0, 0.625, 0.0, 0.625, 0.08333, 0.375, 0.08333, 0.375, 0.08333, 0.625, 0.08333, 0.625, 0.1667, 0.375, 0.1667, 0.5975, 0.728, 0.5994, 0.6887, 0.625, 0.6667, 0.625, 0.75, 0.4025, 0.728, 0.5975, 0.728, 0.625, 0.75, 0.375, 0.75, 0.4006, 0.6887, 0.4025, 0.728, 0.375, 0.75, 0.375, 0.6667, 0.5994, 0.6887, 0.4006, 0.6887, 0.375, 0.6667, 0.625, 0.6667])
me_cube_008.materials.append(mat_stand_001)
me_cube_008.materials.append(None)
me_cube_008.use_remesh_fix_poles = True
me_cube_008.use_remesh_preserve_attributes = False
me_cube_008.update()
me_cube_009 = bpy.data.meshes.new('Cube.009')
me_cube_009.from_pydata([(-0.9992, 0.9974, 2.598), (-0.9992, 0.9156, 4.412), (0.7564, 1.005, 2.585), (0.7564, 0.9224, 4.423), (-0.8744, 0.0, -1.481), (-0.8744, 0.0, 0.3782), (1.126, 0.0, -1.481), (1.126, 0.0, 0.3782), (-0.8752, 0.4967, 2.245), (0.882, 0.5391, 0.3786), (-0.8752, 0.5373, 0.4204), (0.882, 0.4979, 2.227)], [], [(10, 8, 1, 0), (0, 1, 3, 2), (11, 8, 5, 7), (10, 9, 6, 4), (9, 11, 7, 6), (2, 3, 11, 9), (0, 2, 9, 10), (3, 1, 8, 11), (4, 5, 8, 10)])
_uv = me_cube_009.uv_layers.new(name='UVMap')
_uv.uv.foreach_set('vector', [0.375, 0.187, 0.625, 0.187, 0.625, 0.25, 0.375, 0.25, 0.375, 0.25, 0.625, 0.25, 0.625, 0.5, 0.375, 0.5, 0.625, 0.563, 0.875, 0.563, 0.875, 0.625, 0.625, 0.625, 0.125, 0.563, 0.375, 0.563, 0.375, 0.625, 0.125, 0.625, 0.375, 0.563, 0.625, 0.563, 0.625, 0.625, 0.375, 0.625, 0.375, 0.5, 0.625, 0.5, 0.625, 0.563, 0.375, 0.563, 0.125, 0.5, 0.375, 0.5, 0.375, 0.563, 0.125, 0.563, 0.625, 0.5, 0.875, 0.5, 0.875, 0.563, 0.625, 0.563, 0.375, 0.125, 0.625, 0.125, 0.625, 0.187, 0.375, 0.187])
me_cube_009.materials.append(mat_stand_001)
me_cube_009.materials.append(None)
me_cube_009.use_remesh_fix_poles = True
me_cube_009.use_remesh_preserve_attributes = False
me_cube_009.update()
me_cube_011 = bpy.data.meshes.new('Cube.011')
me_cube_011.from_pydata([(-1.0, -1.0, -1.0), (-1.0, -1.0, 1.0), (-1.0, 1.0, -1.0), (-1.0, 1.0, 1.0), (1.0, -1.0, -1.0), (1.0, -1.0, 1.0), (1.0, 1.0, -1.0), (1.0, 1.0, 1.0), (-1.236, 0.4254, -1.236), (-1.236, -0.3988, -1.236), (-1.236, -0.3988, 1.236), (-1.236, 0.4254, 1.236), (1.236, -0.3988, -1.236), (1.236, 0.4254, -1.236), (1.236, 0.4254, 1.236), (1.236, -0.3988, 1.236)], [], [(8, 11, 3, 2), (2, 3, 7, 6), (12, 15, 5, 4), (4, 5, 1, 0), (9, 12, 4, 0), (15, 10, 1, 5), (7, 3, 11, 14), (14, 11, 10, 15), (2, 6, 13, 8), (8, 13, 12, 9), (6, 7, 14, 13), (13, 14, 15, 12), (0, 1, 10, 9), (9, 10, 11, 8)])
_uv = me_cube_011.uv_layers.new(name='UVMap')
_uv.uv.foreach_set('vector', [0.375, 0.1683, 0.625, 0.1683, 0.625, 0.25, 0.375, 0.25, 0.375, 0.25, 0.625, 0.25, 0.625, 0.5, 0.375, 0.5, 0.375, 0.665, 0.625, 0.665, 0.625, 0.75, 0.375, 0.75, 0.375, 0.75, 0.625, 0.75, 0.625, 1.0, 0.375, 1.0, 0.125, 0.665, 0.375, 0.665, 0.375, 0.75, 0.125, 0.75, 0.625, 0.665, 0.875, 0.665, 0.875, 0.75, 0.625, 0.75, 0.625, 0.5, 0.875, 0.5, 0.875, 0.5817, 0.625, 0.5817, 0.625, 0.5817, 0.875, 0.5817, 0.875, 0.665, 0.625, 0.665, 0.125, 0.5, 0.375, 0.5, 0.375, 0.5817, 0.125, 0.5817, 0.125, 0.5817, 0.375, 0.5817, 0.375, 0.665, 0.125, 0.665, 0.375, 0.5, 0.625, 0.5, 0.625, 0.5817, 0.375, 0.5817, 0.375, 0.5817, 0.625, 0.5817, 0.625, 0.665, 0.375, 0.665, 0.375, 0.0, 0.625, 0.0, 0.625, 0.085, 0.375, 0.085, 0.375, 0.085, 0.625, 0.085, 0.625, 0.1683, 0.375, 0.1683])
me_cube_011.materials.append(mat_stand_001)
me_cube_011.materials.append(None)
me_cube_011.use_remesh_fix_poles = True
me_cube_011.use_remesh_preserve_attributes = False
me_cube_011.update()
me_cube_012 = bpy.data.meshes.new('Cube.012')
me_cube_012.from_pydata([(-0.7244, -1.0, -0.7244), (-0.7244, -1.0, 0.7244), (-0.5757, 1.0, -0.5757), (-0.5757, 1.0, 0.5757), (0.7244, -1.0, -0.7244), (0.7244, -1.0, 0.7244), (0.5757, 1.0, -0.5757), (0.5757, 1.0, 0.5757), (-1.0, 0.3333, -1.0), (-1.0, -0.3333, -1.0), (-1.0, -0.3333, 1.0), (-1.0, 0.3333, 1.0), (1.0, -0.3333, -1.0), (1.0, 0.3333, -1.0), (1.0, 0.3333, 1.0), (1.0, -0.3333, 1.0), (-1.0, 0.3333, 1.0), (1.0, 0.3333, 1.0), (-1.0, -0.3333, 1.0), (1.0, -0.3333, 1.0), (1.0, 0.3333, -1.0), (-1.0, 0.3333, -1.0), (1.0, -0.3333, -1.0), (-1.0, -0.3333, -1.0)], [], [(21, 16, 3, 2), (2, 3, 7, 6), (22, 19, 5, 4), (4, 5, 1, 0), (9, 22, 4, 0), (19, 10, 1, 5), (7, 3, 16, 14), (17, 11, 18, 15), (2, 6, 13, 21), (8, 20, 12, 23), (6, 7, 14, 13), (20, 17, 15, 12), (0, 1, 10, 9), (23, 18, 11, 8)])
_uv = me_cube_012.uv_layers.new(name='UVMap')
_uv.uv.foreach_set('vector', [0.375, 0.1667, 0.625, 0.1667, 0.625, 0.25, 0.375, 0.25, 0.375, 0.25, 0.625, 0.25, 0.625, 0.5, 0.375, 0.5, 0.375, 0.6667, 0.625, 0.6667, 0.625, 0.75, 0.375, 0.75, 0.375, 0.75, 0.625, 0.75, 0.625, 1.0, 0.375, 1.0, 0.125, 0.6667, 0.375, 0.6667, 0.375, 0.75, 0.125, 0.75, 0.625, 0.6667, 0.875, 0.6667, 0.875, 0.75, 0.625, 0.75, 0.625, 0.5, 0.875, 0.5, 0.875, 0.5833, 0.625, 0.5833, 0.625, 0.5833, 0.875, 0.5833, 0.875, 0.6667, 0.625, 0.6667, 0.125, 0.5, 0.375, 0.5, 0.375, 0.5833, 0.125, 0.5833, 0.125, 0.5833, 0.375, 0.5833, 0.375, 0.6667, 0.125, 0.6667, 0.375, 0.5, 0.625, 0.5, 0.625, 0.5833, 0.375, 0.5833, 0.375, 0.5833, 0.625, 0.5833, 0.625, 0.6667, 0.375, 0.6667, 0.375, 0.0, 0.625, 0.0, 0.625, 0.08333, 0.375, 0.08333, 0.375, 0.08333, 0.625, 0.08333, 0.625, 0.1667, 0.375, 0.1667])
me_cube_012.materials.append(mat_stand_001)
me_cube_012.materials.append(None)
me_cube_012.use_remesh_fix_poles = True
me_cube_012.use_remesh_preserve_attributes = False
me_cube_012.update()

# ---- objects
ob_camera = bpy.data.objects.new('Camera', cam_camera)
ob_spot = bpy.data.objects.new('Spot', light_spot)
ob_spot_001 = bpy.data.objects.new('Spot.001', light_spot_001)
ob_spot_002 = bpy.data.objects.new('Spot.002', light_spot_002)
ob_cylinder = bpy.data.objects.new('Cylinder', me_cylinder)
ob_cube = bpy.data.objects.new('Cube', me_cube_001)
ob_cube_001 = bpy.data.objects.new('Cube.001', me_cube_003)
ob_cork = bpy.data.objects.new('Cork', me_cylinder_008)
ob_cylinder_002 = bpy.data.objects.new('Cylinder.002', me_cylinder_002)
ob_cylinder_003 = bpy.data.objects.new('Cylinder.003', me_cylinder_003)
ob_cylinder_004 = bpy.data.objects.new('Cylinder.004', me_cylinder_004)
ob_cylinder_005 = bpy.data.objects.new('Cylinder.005', me_cylinder_005)
ob_cylinder_001 = bpy.data.objects.new('Cylinder.001', me_cylinder_007)
ob_plane = bpy.data.objects.new('Plane', me_plane)
ob_cube_002 = bpy.data.objects.new('Cube.002', me_cube_004)
ob_cube_003 = bpy.data.objects.new('Cube.003', me_cube_005)
ob_cube_004 = bpy.data.objects.new('Cube.004', me_cube_008)
ob_cube_005 = bpy.data.objects.new('Cube.005', me_cube_009)
ob_cube_007 = bpy.data.objects.new('Cube.007', me_cube_011)
ob_cube_008 = bpy.data.objects.new('Cube.008', me_cube_012)

# ---- transforms, parenting, visibility, modifiers, constraints
ob_camera.location = (11.14, 4.705, 5.21)
ob_camera.rotation_euler = (1.228, -3.186e-06, 1.953)
ob_camera.lock_rotations_4d = False
ob_camera.empty_display_type = 'ARROWS'
ob_camera.color = (0.0, 0.0, 0.0, 0.0)
ob_camera.display_type = 'WIRE'
ob_camera.lineart.crease_threshold = 0.0
ob_spot.location = (5.167, 3.176, 3.264)
ob_spot_001.location = (5.096, -3.888, 3.898)
ob_spot_002.location = (-4.58, 0.07682, 3.893)
ob_cylinder.location = (0.0, 0.0, 1.566)
ob_cylinder.rotation_euler = (-0.0, 1.571, 0.0)
ob_cylinder.scale = (1.311, 1.311, 1.778)
_m = ob_cylinder.modifiers.new('Mirror', 'MIRROR')
_m.use_axis = (False, False, True)
_m.use_clip = True
ob_cube.location = (1.626, 0.03298, 1.566)
ob_cube.rotation_euler = (-0.06588, -0.0, 0.0)
ob_cube.scale = (0.1016, 0.9114, 0.1016)
ob_cube_001.location = (-1.654, 0.03298, 1.566)
ob_cube_001.rotation_euler = (0.04128, -0.0, 0.0)
ob_cube_001.scale = (0.1016, 0.9114, 0.1016)
ob_cork.location = (-0.4705, 0.4793, 2.615)
ob_cork.rotation_euler = (-3.558, -0.01979, 0.06488)
ob_cork.scale = (-0.0855, -0.07809, -0.1232)
ob_cylinder_002.location = (1.638, 0.01224, 1.07)
ob_cylinder_002.rotation_euler = (-0.0, 1.571, 0.0)
ob_cylinder_002.scale = (0.08134, 0.08134, 0.08134)
ob_cylinder_003.location = (1.847, 0.01224, 1.07)
ob_cylinder_003.rotation_euler = (-1.571, 1.96, -1.571)
ob_cylinder_003.scale = (0.07407, 0.07407, 0.04868)
ob_cylinder_004.location = (1.847, 0.01301, 1.168)
ob_cylinder_004.scale = (0.01558, 0.01558, 0.0454)
ob_cylinder_005.location = (1.847, 0.01301, 1.222)
ob_cylinder_005.rotation_euler = (1.571, -0.0, -0.4763)
ob_cylinder_005.scale = (0.02153, 0.02153, 0.07026)
ob_cylinder_001.location = (1.785, 0.01224, 1.07)
ob_cylinder_001.rotation_euler = (-0.0, 1.571, 0.0)
ob_cylinder_001.scale = (0.04157, 0.04157, 0.1)
ob_plane.location = (0.8715, -1.189, -0.4457)
ob_plane.scale = (-126.4, -126.4, -126.4)
ob_cube_002.location = (0.8848, -0.00969, 0.1254)
ob_cube_002.scale = (0.08976, 1.163, 0.1222)
_m = ob_cube_002.modifiers.new('Mirror', 'MIRROR')
_m.use_axis = (False, True, False)
_m.use_clip = True
_m.use_mirror_merge = False
ob_cube_003.location = (0.8875, 1.15, 0.1238)
ob_cube_003.scale = (0.1055, 0.1249, 0.5695)
_m = ob_cube_003.modifiers.new('Mirror', 'MIRROR')
_m.use_axis = (False, True, False)
_m.mirror_object = ob_cube_002
_m = ob_cube_003.modifiers.new('Mirror.001', 'MIRROR')
_m.use_axis = (False, False, True)
_m.mirror_object = ob_cylinder
ob_cube_004.location = (0.8878, -0.001996, 0.002707)
ob_cube_004.rotation_euler = (-0.03127, -0.0, 0.0)
ob_cube_004.scale = (0.09347, 1.072, 0.1139)
ob_cube_005.location = (-0.8749, -0.00969, 0.1254)
ob_cube_005.scale = (0.08976, 1.163, 0.1222)
_m = ob_cube_005.modifiers.new('Mirror', 'MIRROR')
_m.use_axis = (False, True, False)
_m.use_clip = True
_m.use_mirror_merge = False
ob_cube_007.location = (-0.8719, -0.001996, 0.002707)
ob_cube_007.scale = (0.09347, 1.072, 0.1139)
ob_cube_008.location = (0.004086, -1.17, 0.002707)
ob_cube_008.rotation_euler = (0.0, -0.0, 1.571)
ob_cube_008.scale = (0.09347, 0.9811, 0.1139)
_m = ob_cube_008.modifiers.new('Mirror', 'MIRROR')
_m.use_axis = (False, True, False)
_m.mirror_object = ob_cube_004

# ---- collection membership
col_collection.objects.link(ob_camera)
col_collection.objects.link(ob_spot)
col_collection.objects.link(ob_spot_001)
col_collection.objects.link(ob_spot_002)
col_barrel.objects.link(ob_cylinder)
col_barrel.objects.link(ob_cube)
col_barrel.objects.link(ob_cube_001)
col_barrel.objects.link(ob_cork)
col_faucet.objects.link(ob_cylinder_002)
col_faucet.objects.link(ob_cylinder_003)
col_faucet.objects.link(ob_cylinder_004)
col_faucet.objects.link(ob_cylinder_005)
col_faucet.objects.link(ob_cylinder_001)
col_faucet.objects.link(ob_plane)
col_stand.objects.link(ob_cube_002)
col_stand.objects.link(ob_cube_003)
col_stand.objects.link(ob_cube_004)
col_stand.objects.link(ob_cube_005)
col_stand.objects.link(ob_cube_007)
col_stand.objects.link(ob_cube_008)

# ---- scene / render settings (as saved in the file)
scene.camera = ob_camera
scene.frame_start = 1; scene.frame_end = 250; scene.frame_set(121)
scene.render.engine = 'BLENDER_EEVEE_NEXT'
scene.render.use_high_quality_normals = True
scene.render.use_simplify = True
scene.cycles.sampling_pattern = 'TABULATED_SOBOL'
scene.cycles.use_light_tree = False
scene.eevee.use_volumetric_shadows = True
scene.eevee.use_gtao = True
scene.view_settings.view_transform = 'Filmic'
bpy.context.view_layer.update()
